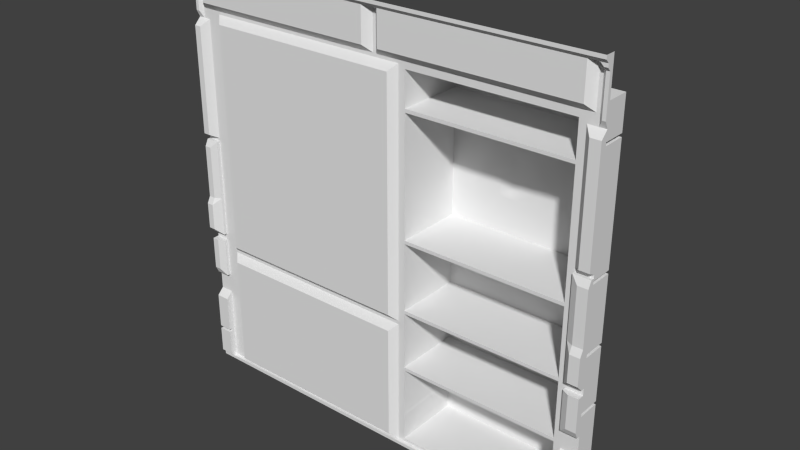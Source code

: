# Source: med2_6.blend  (saved by Blender 2.76.0; exported with 4.5.12 LTS)
import bpy
from mathutils import Matrix  # noqa: F401  (used for matrix-valued properties, if any)

bpy.ops.wm.read_factory_settings(use_empty=True)
scene = bpy.context.scene
scene.name = 'Scene'

# ---- collections
col_collection_7 = bpy.data.collections.new('Collection 7'); scene.collection.children.link(col_collection_7)

# ---- materials (node trees are filled in below, after node groups)
mat_med2_6 = bpy.data.materials.new('med2_6')
mat_med2_6.alpha_threshold = 0.0
mat_med2_6.use_transparent_shadow = False
mat_med2_6.roughness = 0.5
mat_med2_6.specular_intensity = 0.0
mat_med2_6.line_color = (0.0, 0.0, 0.0, 1.0)

# ---- material node trees

# ---- world
world_world = bpy.data.worlds.new('World'); scene.world = world_world
world_world.color = (0.05088, 0.05088, 0.05088)
world_world.use_sun_shadow = False
world_world.sun_shadow_jitter_overblur = 0.0
world_world.cycles.sampling_method = 'NONE'
world_world.cycles.sample_map_resolution = 256

# ---- meshes
me_med2_6_png = bpy.data.meshes.new('med2_6.png')
me_med2_6_png.from_pydata([(-1.28, 1.28, -1.28), (1.28, 1.28, -1.28), (1.28, 1.22, 1.28), (-1.28, 1.22, 1.28), (-1.28, 1.26, -1.24), (-1.28, 1.24, -1.06), (-1.28, 1.24, -1.04), (-1.28, 1.24, -0.82), (-1.28, 1.28, -0.78), (-1.2, 1.24, 1.24), (-1.28, 1.28, -0.66), (-1.28, 1.28, -0.42), (-1.28, 1.28, -0.38), (-1.28, 1.28, 0.22), (-1.28, 1.28, 0.24), (-1.28, 1.28, 0.94), (-1.28, 1.26, 0.98), (-1.28, 1.26, 1.2), (-1.28, 1.24, 1.24), (1.28, 1.26, -1.24), (1.28, 1.24, -1.06), (1.28, 1.24, -1.04), (1.28, 1.24, -0.82), (1.28, 1.28, -0.78), (-1.2, 1.28, 0.94), (1.28, 1.28, -0.66), (1.28, 1.28, -0.42), (1.28, 1.28, -0.38), (1.28, 1.28, 0.22), (1.28, 1.28, 0.24), (1.28, 1.28, 0.94), (1.28, 1.26, 0.98), (1.28, 1.26, 1.2), (1.28, 1.24, 1.24), (1.28, 1.26, -1.26), (-1.28, 1.26, -1.26), (1.28, 1.24, -1.22), (1.28, 1.24, 0.9), (-1.28, 1.24, 0.9), (1.28, 1.22, 1.26), (-1.28, 1.24, -1.22), (-1.28, 1.22, 1.26), (1.28, 1.24, 1.22), (-1.28, 1.24, 1.22), (1.28, 1.24, 0.26), (-1.28, 1.24, 0.26), (-1.28, 1.26, -0.38), (-1.28, 1.22, -0.34), (-1.28, 1.22, -0.18), (-1.28, 1.24, -0.14), (-1.28, 1.24, 0.18), (-1.28, 1.26, 0.22), (1.28, 1.26, -0.38), (1.28, 1.22, -0.34), (1.28, 1.22, -0.18), (1.28, 1.24, -0.14), (1.28, 1.24, 0.18), (1.28, 1.26, 0.22), (-1.28, 1.26, -0.66), (-1.28, 1.24, -0.62), (-1.2, 1.28, 0.24), (-1.2, 1.28, 0.22), (-1.2, 1.26, 0.22), (-1.28, 1.24, -0.42), (1.28, 1.26, -0.66), (1.28, 1.24, -0.62), (-1.2, 1.26, -0.14), (1.28, 1.24, -0.42), (-1.28, 1.26, -1.06), (-1.28, 1.26, -1.04), (1.28, 1.26, -1.06), (1.28, 1.26, -1.04), (-1.2, 1.26, -0.38), (-1.2, 1.28, -0.38), (-1.2, 1.28, -0.42), (-1.2, 1.26, -0.42), (-1.2, 1.26, -0.66), (-1.2, 1.28, -0.66), (-1.2, 1.28, -0.78), (-1.2, 1.24, -0.82), (-1.2, 1.24, -1.04), (-1.2, 1.26, -1.04), (-1.2, 1.26, -1.06), (-1.2, 1.24, -1.06), (-1.2, 1.24, -1.22), (-1.2, 1.26, -1.24), (1.18, 1.26, -0.14), (1.18, 1.26, 0.22), (1.18, 1.28, 0.22), (1.18, 1.28, 0.24), (1.18, 1.28, 0.94), (1.18, 1.24, 1.22), (1.18, 1.24, 1.24), (1.18, 1.26, -0.38), (1.18, 1.28, -0.38), (1.18, 1.28, -0.42), (1.18, 1.26, -0.42), (1.18, 1.28, -0.66), (1.18, 1.28, -0.78), (1.18, 1.24, -0.82), (1.18, 1.24, -1.04), (1.18, 1.26, -1.04), (1.18, 1.26, -1.06), (1.18, 1.24, -1.06), (1.18, 1.24, -1.22), (1.18, 1.26, -1.24), (1.18, 1.26, -1.26), (1.22, 1.22, -0.34), (1.22, 1.22, -0.18), (1.22, 1.24, -0.14), (1.22, 1.24, 0.18), (1.22, 1.24, 0.26), (1.22, 1.24, 0.9), (1.22, 1.28, 1.22), (1.22, 1.24, 1.24), (1.22, 1.24, -0.42), (1.22, 1.24, -0.62), (-1.24, 1.22, -0.34), (-1.24, 1.22, -0.18), (-1.24, 1.24, -0.14), (-1.24, 1.24, 0.18), (-1.24, 1.24, 0.26), (-1.24, 1.24, 0.9), (-1.24, 1.28, 0.94), (-1.24, 1.28, 0.98), (-1.24, 1.28, 1.22), (-1.24, 1.24, 1.24), (-1.24, 1.24, -0.42), (-1.24, 1.24, -0.62), (1.22, 1.28, 1.001), (-1.24, 1.28, 1.001), (-1.2, 1.24, 1.04), (1.18, 1.24, 1.04), (-1.26, 1.26, 0.98), (-1.26, 1.26, 1.2), (-1.26, 1.24, 1.22), (-0.01992, 1.28, 1.24), (3.129e-05, 1.24, -0.8), (-0.01992, 1.28, 1.001), (3.129e-05, 1.22, 1.28), (3.129e-05, 1.24, 0.18), (3.129e-05, 1.24, 0.94), (3.129e-05, 1.28, 0.98), (3.129e-05, 1.28, 1.24), (3.129e-05, 1.24, -0.42), (3.129e-05, 1.24, -0.66), (3.129e-05, 1.24, -0.78), (3.129e-05, 1.26, -1.24), (3.129e-05, 1.28, 1.001), (-0.05958, 1.24, 1.22), (-0.05958, 1.24, 1.24), (-0.05958, 1.24, 1.04), (1.14, 1.22, 1.28), (1.14, 1.28, 0.98), (1.14, 1.24, 1.2), (1.14, 1.24, 1.22), (1.14, 1.22, 1.26), (1.14, 1.28, -0.38), (0.1, 1.24, -0.8001), (1.14, 1.28, -1.22), (1.14, 1.26, -1.24), (1.14, 1.26, -1.26), (1.14, 1.28, 1.001), (0.1401, 1.28, -0.8002), (0.16, 1.28, -0.3401), (0.16, 1.28, -0.1803), (0.16, 1.28, 0.24), (0.16, 1.28, 0.26), (0.16, 1.28, 0.8989), (0.16, 1.28, 0.9399), (0.16, 1.28, -0.38), (0.16, 1.28, -0.7801), (0.16, 1.26, -1.24), (0.16, 1.24, 1.04), (0.16, 1.22, 1.28), (0.18, 1.22, 1.28), (0.18, 1.28, -0.3401), (0.18, 1.28, -0.1803), (0.18, 1.28, -0.1401), (0.18, 1.28, 0.1795), (0.1797, 1.28, 0.22), (0.18, 1.28, 0.24), (0.18, 1.28, 0.26), (0.18, 1.28, 0.899), (0.18, 1.28, 0.9399), (0.18, 1.28, 0.9799), (0.18, 1.24, 1.2), (0.18, 1.24, 1.22), (0.18, 1.22, 1.26), (0.18, 1.28, -0.38), (0.1807, 1.28, -0.4202), (0.18, 1.28, -0.6201), (0.18, 1.28, -0.66), (0.18, 1.28, -0.7801), (0.18, 1.28, -0.8204), (0.18, 1.28, -1.04), (0.1816, 1.28, -1.06), (0.18, 1.28, -1.22), (0.18, 1.26, -1.24), (0.18, 1.26, -1.26), (0.1, 1.24, -0.34), (0.1, 1.24, -0.14), (0.1, 1.24, 0.1797), (0.09988, 1.24, 0.22), (0.1, 1.24, 0.24), (0.1, 1.24, 0.26), (0.1, 1.24, 0.8993), (0.1, 1.24, 0.94), (0.1, 1.28, 0.98), (0.1, 1.24, 1.2), (0.1, 1.24, 1.22), (0.1, 1.22, 1.26), (0.1, 1.24, -0.38), (0.1005, 1.24, -0.4201), (0.1, 1.24, -0.62), (0.1, 1.24, -0.66), (0.1, 1.24, -0.78), (0.1, 1.24, -0.8202), (0.1, 1.24, -1.04), (0.1011, 1.24, -1.06), (0.1, 1.26, -1.24), (0.1, 1.26, -1.26), (0.1, 1.28, 1.001), (0.1, 1.22, 1.28), (0.1401, 1.22, 1.28), (0.1401, 1.28, -0.3401), (0.1401, 1.28, -0.1802), (0.1401, 1.28, -0.1401), (0.1401, 1.28, 0.1795), (0.1399, 1.28, 0.22), (0.1401, 1.28, 0.24), (0.1401, 1.28, 0.26), (0.1401, 1.28, 0.8991), (0.1401, 1.28, 0.9399), (0.1401, 1.28, 0.9799), (0.1401, 1.24, 1.2), (0.1401, 1.24, 1.22), (0.1401, 1.22, 1.26), (0.1401, 1.28, -0.38), (0.1407, 1.28, -0.4201), (0.1401, 1.28, -0.6201), (0.1401, 1.28, -0.66), (0.1401, 1.28, -0.7801), (0.1401, 1.28, -0.8203), (0.1401, 1.28, -1.04), (0.1415, 1.28, -1.06), (0.1401, 1.28, -1.22), (0.1401, 1.26, -1.24), (0.1401, 1.26, -1.26), (0.1401, 1.28, 1.001), (3.129e-05, 1.28, -0.46), (0.1798, 1.28, -0.4603), (0.1399, 1.28, -0.4603), (0.16, 1.28, -0.8002), (1.18, 1.26, -0.66), (0.7204, 1.22, 1.28), (0.9302, 1.68, 0.94), (0.9302, 1.68, 0.8998), (0.9302, 1.68, 0.26), (0.7204, 1.28, 0.98), (0.7204, 1.24, 1.2), (0.7204, 1.24, 1.22), (0.7204, 1.24, 1.24), (0.7204, 1.22, 1.26), (0.7204, 1.28, -1.22), (0.7204, 1.26, -1.24), (0.7204, 1.26, -1.26), (0.7204, 1.28, 1.001), (0.9303, 1.28, -0.4), (0.9302, 1.28, -0.76), (0.9302, 1.28, -0.7401), (0.9302, 1.28, -1.24), (0.9302, 1.28, 0.96), (0.4804, 1.28, 0.98), (0.4804, 1.24, 1.2), (0.4804, 1.24, 1.22), (0.4804, 1.22, 1.26), (0.4804, 1.28, -0.38), (0.9302, 1.28, 1.001), (0.9302, 1.26, -1.26), (0.9302, 1.26, -1.24), (0.9302, 1.28, -1.22), (0.9302, 1.28, -0.38), (0.4804, 1.28, -1.22), (0.4804, 1.26, -1.24), (0.4804, 1.26, -1.26), (0.4804, 1.28, 1.001), (0.9302, 1.22, 1.26), (0.9302, 1.24, 1.24), (0.4804, 1.22, 1.28), (0.03983, 1.28, 0.98), (0.03983, 1.24, 1.2), (0.03983, 1.24, 1.22), (0.03983, 1.24, 1.24), (0.03983, 1.22, 1.26), (0.03983, 1.24, -0.66), (0.03983, 1.24, -0.78), (0.03983, 1.24, -0.8201), (0.03983, 1.26, -1.24), (0.03983, 1.26, -1.26), (0.03983, 1.28, 1.001), (0.03983, 1.24, 1.04), (0.03983, 1.22, 1.28), (0.01993, 1.28, 0.98), (1.22, 1.28, 1.24), (0.01993, 1.22, 1.26), (0.01993, 1.24, -0.78), (0.01993, 1.24, -0.82), (0.01993, 1.26, -1.24), (0.01993, 1.26, -1.26), (0.01993, 1.28, 1.001), (-1.24, 1.28, 1.24), (0.01993, 1.22, 1.28), (3.129e-05, 1.24, 0.4599), (0.1, 1.24, 0.4597), (0.9302, 1.24, 1.22), (0.9302, 1.24, 1.2), (0.9302, 1.28, 0.98), (0.9302, 1.22, 1.28), (0.03983, 1.24, -0.8001), (0.01993, 1.24, -0.8), (-1.24, 1.28, 0.96), (1.14, 1.28, 0.96), (0.16, 1.28, 0.9599), (0.18, 1.28, 0.9599), (0.1401, 1.28, 0.9599), (0.7204, 1.28, 0.96), (0.4804, 1.28, 0.96), (1.24, 1.28, 0.94), (1.26, 1.26, 0.98), (1.24, 1.28, 0.98), (1.26, 1.26, 1.2), (1.24, 1.28, 1.2), (1.26, 1.24, 1.22), (1.24, 1.28, 1.22), (1.24, 1.24, 1.24), (1.24, 1.28, 0.96), (1.251, 1.27, 0.96), (-1.251, 1.27, 0.96), (1.18, 1.26, -1.24), (1.18, 1.28, -1.24), (1.14, 1.28, -1.24), (-1.2, 1.28, -1.24), (3.129e-05, 1.28, -1.24), (0.1401, 1.28, -1.24), (0.16, 1.28, -1.24), (0.18, 1.28, -1.24), (0.4804, 1.28, -1.24), (0.7204, 1.28, -1.24), (0.1401, 1.28, -0.7401), (0.1, 1.24, -0.7401), (0.4804, 1.28, -0.7401), (0.16, 1.28, -0.7401), (0.18, 1.28, -0.7401), (0.03983, 1.24, -0.7401), (3.129e-05, 1.24, -0.7401), (1.14, 1.28, -0.7401), (0.4804, 1.28, -0.7601), (0.18, 1.28, -0.7601), (1.14, 1.28, -0.76), (0.1803, 1.28, -0.4001), (0.4806, 1.28, -0.4001), (1.14, 1.28, -0.4), (1.14, 1.28, 0.02), (0.18, 1.28, 0.01971), (1.14, 1.28, 0.03989), (0.18, 1.28, 0.03957), (1.14, 1.28, 0.7603), (0.16, 1.28, 0.7595), (0.18, 1.28, 0.7595), (0.1401, 1.28, 0.7596), (1.14, 1.28, 0.7404), (0.18, 1.28, 0.7396), (1.14, 1.68, 0.96), (1.14, 1.68, 0.94), (1.14, 1.68, 0.01999), (1.14, 1.68, -0.38), (0.1816, 1.68, -1.06), (0.18, 1.68, -1.22), (0.18, 1.68, -1.04), (0.1803, 1.68, -0.4001), (0.1807, 1.68, -0.4202), (0.18, 1.68, -0.3401), (0.18, 1.68, -0.1803), (0.18, 1.68, -0.1401), (0.18, 1.68, 0.1795), (0.1797, 1.68, 0.22), (0.4804, 1.68, 0.24), (0.18, 1.68, 0.24), (0.4804, 1.68, 0.26), (0.18, 1.68, 0.26), (0.4804, 1.68, 0.8993), (0.18, 1.68, 0.899), (0.4804, 1.68, 0.9399), (0.18, 1.68, 0.9399), (0.18, 1.68, -0.38), (0.18, 1.68, -0.6201), (0.18, 1.68, -0.66), (0.18, 1.68, -0.7801), (0.18, 1.68, -0.8204), (0.18, 1.68, 0.01969), (0.18, 1.68, 0.9599), (1.14, 1.68, -0.4), (0.1798, 1.68, -0.4603), (0.7204, 1.68, 0.24), (0.7204, 1.68, 0.26), (0.7204, 1.68, 0.8995), (0.7204, 1.68, 0.94), (1.14, 1.68, -1.22), (0.7204, 1.68, 0.4598), (0.7204, 1.68, 0.96), (0.4804, 1.68, 0.9599), (0.18, 1.68, -0.7601), (1.14, 1.68, 0.7404), (0.18, 1.68, 0.7396), (1.14, 1.68, -0.76), (0.18, 1.68, -0.7401), (1.14, 1.68, -0.7401), (1.14, 1.68, 0.03988), (0.18, 1.68, 0.03956), (1.14, 1.68, 0.7603), (0.18, 1.68, 0.7595), (0.9302, 1.68, 0.96), (0.16, 1.28, -0.2983), (0.1401, 1.28, -0.2983), (-1.08, 1.24, 0.94), (-1.08, 1.24, -0.42), (-1.12, 1.28, 0.98), (-1.12, 1.28, -0.46), (-1.12, 1.28, -1.24), (3.129e-05, 1.24, -0.52), (0.09997, 1.24, -0.5201), (-1.08, 1.24, -0.52), (3.129e-05, 1.28, -0.4801), (0.14, 1.28, -0.4803), (-1.12, 1.28, -0.4801), (0.1002, 1.24, -1.2), (-1.08, 1.24, -1.2), (1.28, 1.28, 1.28), (-1.28, 1.28, 1.28), (0.6004, 1.28, 0.98), (0.6004, 1.28, -1.22), (0.6004, 1.26, -1.24), (0.6004, 1.26, -1.26), (0.6004, 1.28, 1.001), (0.6004, 1.28, 0.96), (0.6004, 1.28, -1.24), (0.6004, 1.68, 0.24), (0.6004, 1.68, 0.26), (0.6004, 1.68, 0.8994), (0.6004, 1.68, 0.9399), (0.6004, 1.687, 0.4597), (0.6004, 1.68, 0.9599), (0.4804, 1.68, 0.3768), (0.6004, 1.7, 0.3768), (0.5404, 1.68, 0.24), (0.5404, 1.689, 0.26), (0.5404, 1.68, 0.4597), (0.5404, 1.68, 0.3768), (0.7204, 1.68, 0.5397), (0.5404, 1.68, 0.5396), (0.7204, 1.68, 0.298), (0.6004, 1.689, 0.2979), (0.5404, 1.7, 0.2979)], [(149, 150)], [(333, 331, 32, 42), (329, 31, 32, 331), (127, 75, 74, 11, 63), (108, 54, 55, 109), (100, 21, 22, 99), (93, 52, 53, 107), (1, 34, 106, 161, 279, 266, 443, 285, 199, 248, 221, 299, 309, 35, 0), (389, 463, 453), (76, 128, 59, 58), (118, 117, 72, 66), (16, 15, 123, 338, 133), (120, 119, 66, 62), (418, 419, 366, 365), (37, 112, 111, 44), (414, 413, 371, 372), (40, 84, 83, 5), (86, 93, 107, 108), (106, 34, 19, 105), (196, 195, 194, 243, 244, 245), (86, 108, 109), (340, 339, 105, 104, 103, 102, 101, 100, 99, 98), (131, 151, 149, 150, 9), (62, 66, 72, 73, 61), (126, 135, 125), (338, 123, 321), (154, 316, 260, 274, 186, 235, 209, 291, 301, 173, 132, 91, 155), (13, 51, 62, 61), (47, 117, 118, 48), (150, 149, 151, 138, 136), (113, 304, 92, 91, 132, 129), (69, 68, 82, 81), (134, 133, 124, 130, 125), (115, 67, 26, 95, 96), (128, 127, 63, 59), (87, 57, 28, 88), (43, 17, 134, 135), (296, 319, 158, 216), (322, 373, 374, 420, 367), (416, 353, 351, 270, 356, 417), (68, 5, 83, 82), (318, 287, 156, 152), (315, 316, 154, 155), (278, 317, 153, 162), (414, 372, 182, 181, 388, 390), (180, 386, 388, 181), (146, 137, 320, 306), (179, 385, 386, 180), (30, 31, 329, 337, 328), (383, 384, 400, 364, 178, 177, 176, 189, 395, 382), (51, 50, 120, 62), (281, 271, 341, 159), (280, 279, 161, 160), (16, 133, 134, 17), (201, 202, 140, 313, 314, 206, 207, 141, 425, 426, 144, 213, 212, 200), (349, 242, 171, 352), (370, 231, 167, 368), (245, 246, 197, 196), (225, 238, 170, 164), (424, 225, 164, 423), (420, 374, 256, 257, 406, 449, 391, 392, 421), (231, 230, 166, 167), (233, 232, 168, 169), (325, 233, 169, 323), (389, 390, 388), (345, 346, 197, 246, 344), (455, 387, 388, 386, 385, 419, 418, 413, 414, 390, 389, 453, 458, 457, 460, 459, 409, 461, 448, 405, 258, 404, 447), (429, 435, 433, 434, 240, 241, 192, 191, 251, 190, 239, 252, 250, 428, 427, 142, 303, 310, 148, 143, 136, 138, 130, 124, 321, 123, 24, 60, 14, 13, 61, 73, 12, 11, 74, 77, 10, 8, 78, 342), (164, 170, 189, 176), (167, 166, 181, 182), (169, 168, 183, 184), (115, 96, 254, 116), (302, 294, 211, 223), (286, 249, 234, 185, 273), (292, 291, 209, 210), (300, 290, 208, 222), (283, 347, 446, 441), (319, 297, 217, 158), (298, 299, 221, 220), (93, 86, 87, 88, 94), (223, 211, 237, 224), (210, 209, 235, 236), (222, 208, 234, 249), (110, 56, 57, 87), (220, 221, 248, 247), (87, 86, 109, 110), (425, 427, 428, 426), (277, 361, 268, 282), (104, 36, 20, 103), (102, 70, 71, 101), (53, 54, 108, 107), (160, 161, 106, 339), (400, 375, 363, 364), (242, 163, 253, 171), (56, 55, 54, 53, 52, 27, 28, 57), (242, 349, 241, 240, 434, 431, 214, 215, 350, 216, 158, 217, 218, 219, 436, 344, 246, 245, 244, 243, 163), (442, 443, 266, 265), (441, 446, 348, 264), (412, 415, 359, 269, 357, 358), (122, 121, 60, 24), (444, 440, 259, 267), (275, 274, 260, 261), (289, 276, 263, 255), (175, 188, 276, 289), (187, 186, 274, 275), (332, 330, 329, 331), (454, 461, 409), (306, 320, 319, 296), (103, 20, 70, 102), (460, 451, 459), (375, 376, 157, 363), (197, 346, 347, 283), (198, 199, 285, 284), (90, 89, 111, 112), (72, 117, 47, 46), (6, 80, 79, 7), (135, 126, 18, 43), (126, 311, 9), (308, 309, 299, 298), (320, 307, 297, 319), (146, 306, 296, 354, 355), (310, 303, 290, 300), (113, 114, 304), (312, 305, 294, 302), (293, 143, 292), (288, 262, 293, 292, 210, 236, 187, 275, 261, 315, 155, 91, 92), (291, 292, 143, 148, 301), (188, 175, 174, 224, 237), (199, 198, 172, 247, 248), (186, 187, 236, 235), (125, 311, 126), (369, 421, 392, 394, 401, 324, 184, 183), (119, 118, 66), (8, 7, 79, 78), (40, 4, 85, 84), (185, 324, 327, 273), (440, 445, 326, 259), (317, 272, 322, 153), (133, 338, 321, 124), (6, 69, 81, 80), (85, 147, 343, 429, 342), (0, 35, 4, 40, 5, 68, 69, 6, 7, 8), (333, 332, 331), (114, 113, 334, 335), (330, 336, 337, 329), (336, 328, 337), (105, 19, 36, 104), (135, 134, 125), (334, 333, 335), (334, 332, 333), (75, 76, 77, 74), (418, 365, 371, 413), (12, 73, 72, 46), (39, 33, 42, 32, 31, 30, 438, 2), (67, 115, 116, 65), (298, 220, 247, 172, 345, 344, 343, 147, 308), (94, 27, 52, 93), (90, 328, 336, 330, 332, 334, 113, 129, 162, 153, 322, 367, 369, 183, 168, 232, 370, 368, 167, 182, 372, 371, 365, 366, 179, 180, 181, 166, 230, 229, 228, 227, 178, 364, 363, 157, 282, 268, 362, 356, 270, 269, 359, 159, 341, 340, 98, 23, 25, 97, 95, 26, 27, 94, 88, 28, 29, 89), (89, 29, 44, 111), (295, 354, 350, 215), (165, 177, 178, 227, 226), (286, 273, 440, 444), (335, 33, 39, 156, 287, 288, 92, 114), (49, 48, 118, 119), (50, 49, 119, 120), (78, 79, 80, 81, 82, 83, 84, 85, 342), (378, 408, 415, 412, 398, 399, 379, 377), (395, 189, 277, 282, 157, 376), (55, 56, 110, 109), (422, 256, 374, 373), (293, 262, 263, 276, 188, 237, 211, 294), (4, 35, 309, 308, 147, 85), (323, 169, 184, 324, 185, 234, 325), (265, 280, 160, 339, 340, 341, 271, 348, 446, 347, 346, 345, 172, 198, 284, 442), (393, 391, 449, 450), (194, 193, 171, 253, 163, 243), (41, 305, 312, 139, 3), (354, 296, 216, 350), (448, 447, 404, 405), (450, 449, 406, 407), (452, 450, 407, 410), (401, 394, 393, 411), (394, 392, 391, 393), (152, 156, 39, 2), (388, 387, 389), (25, 64, 254, 97), (214, 431, 430, 145, 295, 215), (351, 357, 269, 270), (451, 409, 459), (411, 393, 450, 452), (403, 381, 380, 360, 190, 251, 191, 192, 353, 416, 397, 396), (190, 360, 361, 277, 189, 170, 238, 239), (402, 380, 381, 403, 396, 397, 416, 417), (150, 293, 294, 305, 41, 18, 126, 9), (402, 362, 268, 361, 360, 380), (15, 16, 17, 43, 18, 41, 3, 439), (407, 406, 257, 256), (410, 407, 256, 422), (150, 136, 143, 293), (259, 326, 272, 317), (420, 421, 369, 367), (15, 38, 122, 24, 123), (378, 197, 283, 441, 264, 281, 159, 408), (265, 266, 279, 280), (264, 348, 271, 281), (267, 259, 317, 278), (261, 260, 316, 315), (263, 262, 288, 287), (255, 263, 287, 318), (226, 424, 423, 165), (432, 435, 429, 437), (434, 433, 435, 432, 430, 431), (366, 419, 385, 179), (71, 70, 20, 36, 19, 34, 1, 23, 22, 21), (45, 14, 60, 121), (233, 325, 234, 207, 206, 314, 205, 204, 203, 202, 201, 200, 212, 213, 252, 239, 238, 225, 424, 226, 227, 228, 229, 230, 231, 370, 232), (23, 98, 99, 22), (127, 128, 76, 75), (101, 71, 21, 100), (402, 417, 356, 362), (335, 333, 42, 33), (437, 429, 343, 344, 436), (213, 144, 426, 428, 250, 252), (92, 304, 114), (141, 207, 234, 208, 290, 303, 142, 427, 425), (131, 130, 138, 151), (132, 173, 301, 148, 310, 300, 222, 249, 286, 444, 267, 278, 162, 129), (311, 125, 130, 131, 9), (10, 58, 59, 63, 11), (411, 452, 410, 422, 373, 322, 272, 326, 445, 327, 324, 401), (37, 44, 29, 30), (67, 65, 64, 25, 26), (254, 96, 95, 97), (38, 15, 14, 45), (12, 46, 47, 48, 49, 50, 51, 13), (112, 37, 30, 328, 90), (313, 140, 202, 203, 204, 205, 314), (460, 457, 451), (273, 327, 445, 440), (258, 405, 404), (456, 448, 462), (455, 447, 448), (58, 10, 77, 76), (382, 395, 376, 375, 400, 384, 383), (165, 423, 164, 176, 177), (241, 349, 352, 171, 193, 358, 357, 351, 353, 192), (437, 436, 219, 218, 217, 297, 307, 320, 137, 146, 355, 354, 295, 145, 430, 432), (38, 45, 121, 122), (284, 285, 443, 442), (399, 398, 412, 358, 193, 194, 195, 196, 197, 378, 377, 379), (457, 458, 454), (415, 408, 159, 359), (387, 455, 456), (389, 456, 463), (254, 64, 65, 116), (463, 462, 454), (454, 462, 461), (458, 463, 454), (451, 457, 454), (451, 454, 409), (463, 456, 462), (389, 387, 456), (458, 453, 463), (456, 455, 448), (462, 448, 461)])
me_med2_6_png.polygons.foreach_set('use_smooth', [0, 0, 0, 0, 0, 0, 0, 1, 0, 0, 0, 0, 0, 0, 0, 0, 0, 0, 0, 0, 0, 0, 0, 0, 0, 0, 0, 0, 0, 0, 0, 0, 0, 0, 0, 0, 0, 0, 0, 0, 0, 0, 0, 0, 0, 0, 0, 0, 0, 0, 0, 0, 0, 0, 0, 0, 0, 0, 0, 0, 0, 0, 0, 0, 0, 0, 0, 0, 0, 0, 0, 0, 0, 0, 0, 0, 0, 0, 0, 0, 0, 0, 0, 0, 0, 0, 0, 0, 0, 0, 0, 0, 0, 0, 0, 0, 0, 0, 0, 0, 0, 0, 0, 0, 0, 1, 0, 0, 1, 0, 0, 0, 0, 0, 0, 0, 0, 0, 0, 0, 0, 0, 0, 0, 0, 0, 0, 0, 0, 0, 0, 0, 0, 0, 0, 0, 0, 0, 0, 0, 0, 0, 0, 0, 0, 0, 0, 0, 0, 0, 0, 0, 0, 0, 0, 0, 0, 0, 0, 0, 0, 0, 0, 0, 0, 0, 0, 0, 0, 0, 0, 0, 0, 0, 0, 0, 0, 0, 0, 0, 0, 0, 0, 0, 0, 0, 0, 1, 0, 0, 0, 0, 0, 0, 0, 0, 0, 0, 0, 0, 0, 0, 0, 0, 0, 0, 0, 0, 0, 0, 0, 0, 0, 0, 0, 0, 0, 0, 0, 0, 0, 0, 0, 0, 0, 0, 0, 0, 0, 0, 0, 0, 0, 0, 0, 0, 1, 0, 0, 1, 1, 0, 0, 0, 0, 0, 0, 0, 0, 1, 0, 1, 1, 0, 1, 1, 1, 1, 1, 1, 1, 1, 1, 1])
_uv = me_med2_6_png.uv_layers.new(name='UVMap')
_uv.uv.foreach_set('vector', [0.9921, 0.9765, 0.9921, 0.9687, 1.0, 0.9687, 1.0, 0.9765, 0.9921, 0.8828, 1.0, 0.8828, 1.0, 0.9687, 0.9921, 0.9687, 0.01564, 0.336, 0.03121, 0.336, 0.03121, 0.336, 6.676e-05, 0.336, 6.676e-05, 0.336, 0.9764, 0.4297, 1.0, 0.4297, 1.0, 0.4453, 0.9764, 0.4453, 0.9609, 0.09379, 1.0, 0.09379, 1.0, 0.1797, 0.9609, 0.1797, 0.9609, 0.3516, 1.0, 0.3516, 1.0, 0.3672, 0.9764, 0.3672, 1.0, 5.502e-05, 1.0, 0.007867, 0.9609, 0.007867, 0.9453, 0.007867, 0.8633, 0.007864, 0.7814, 0.007861, 0.7345, 0.00786, 0.6876, 0.007858, 0.5703, 0.007854, 0.5547, 0.007855, 0.5391, 0.007859, 0.5156, 0.007864, 0.5078, 0.007866, 6.676e-05, 0.007867, 6.676e-05, 5.502e-05, 0.657, 0.5786, 0.6919, 0.5971, 0.657, 0.6355, 0.03121, 0.2422, 0.01564, 0.2578, 6.676e-05, 0.2578, 6.676e-05, 0.2422, 0.01564, 0.4297, 0.01564, 0.3672, 0.03121, 0.3516, 0.03121, 0.4453, 6.676e-05, 0.8828, 6.676e-05, 0.8671, 0.01564, 0.8671, 0.01128, 0.875, 0.007851, 0.8828, 0.01564, 0.5703, 0.01564, 0.4453, 0.03121, 0.4453, 0.03121, 0.5859, 0.8598, 0.5147, 0.6514, 0.5147, 0.6514, 0.5108, 0.8598, 0.5108, 1.0, 0.8515, 0.9764, 0.8515, 0.9764, 0.6015, 1.0, 0.6015, 0.6812, 0.3814, 0.8548, 0.3814, 0.8548, 0.3781, 0.6812, 0.3781, 6.676e-05, 0.02349, 0.03121, 0.02349, 0.03121, 0.08598, 6.676e-05, 0.08598, 0.9609, 0.4453, 0.9609, 0.3516, 0.9764, 0.3672, 0.9764, 0.4297, 0.9609, 0.007867, 1.0, 0.007867, 1.0, 0.01568, 0.9609, 0.01568, 0.5709, 0.08598, 0.5703, 0.09379, 0.5703, 0.1796, 0.5547, 0.1796, 0.5547, 0.09378, 0.5553, 0.08598, 0.9609, 0.4453, 0.9764, 0.4297, 0.9764, 0.4453, 0.9609, 0.01568, 0.9609, 0.01568, 0.9609, 0.01568, 0.9609, 0.02349, 0.9609, 0.08598, 0.9609, 0.08598, 0.9609, 0.09379, 0.9609, 0.09379, 0.9609, 0.1797, 0.9609, 0.1953, 0.03121, 0.9063, 0.4767, 0.9063, 0.4767, 0.9765, 0.4767, 0.9843, 0.03121, 0.9843, 0.03121, 0.5859, 0.03121, 0.4453, 0.03121, 0.3516, 0.03121, 0.3516, 0.03121, 0.5859, 0.01564, 0.9843, 0.007851, 0.9765, 0.01564, 0.9765, 0.01128, 0.875, 0.01564, 0.8671, 0.01564, 0.875, 0.9453, 0.9687, 0.8633, 0.9687, 0.7814, 0.9687, 0.6876, 0.9686, 0.5703, 0.9686, 0.5547, 0.9686, 0.5391, 0.9686, 0.5156, 0.9687, 0.5156, 0.9063, 0.5625, 0.9062, 0.9609, 0.9063, 0.9609, 0.9765, 0.9453, 0.9765, 6.676e-05, 0.5859, 6.676e-05, 0.5859, 0.03121, 0.5859, 0.03121, 0.5859, 6.676e-05, 0.3672, 0.01564, 0.3672, 0.01564, 0.4297, 6.676e-05, 0.4297, 0.4767, 0.9843, 0.4767, 0.9765, 0.4767, 0.9063, 0.4922, 0.8908, 0.4922, 0.9843, 0.8658, 0.9068, 0.9525, 0.942, 0.9369, 0.942, 0.8658, 0.9224, 0.826, 0.9224, 0.8173, 0.9068, 6.676e-05, 0.09379, 6.676e-05, 0.08598, 0.03121, 0.08598, 0.03121, 0.09379, 0.007851, 0.9687, 0.007851, 0.8828, 0.01564, 0.8828, 0.01564, 0.8908, 0.01564, 0.9765, 0.9764, 0.336, 1.0, 0.336, 1.0, 0.336, 0.9609, 0.336, 0.9609, 0.336, 0.01564, 0.2578, 0.01564, 0.336, 6.676e-05, 0.336, 6.676e-05, 0.2578, 0.9609, 0.5859, 1.0, 0.5859, 1.0, 0.5859, 0.9609, 0.5859, 6.676e-05, 0.9765, 6.676e-05, 0.9687, 0.007851, 0.9687, 0.007851, 0.9765, 0.5156, 0.1953, 0.5156, 0.1875, 0.5391, 0.1875, 0.5391, 0.1953, 0.904, 0.4893, 0.904, 0.4893, 0.904, 0.4885, 0.904, 0.4808, 0.904, 0.4808, 0.6514, 0.5147, 0.6514, 0.5108, 0.7167, 0.5108, 0.8143, 0.5108, 0.8598, 0.5108, 0.8598, 0.5147, 6.676e-05, 0.08598, 6.676e-05, 0.08598, 0.03121, 0.08598, 0.03121, 0.08598, 0.8633, 0.9999, 0.8633, 0.9921, 0.9453, 0.9921, 0.9453, 0.9999, 0.8633, 0.9765, 0.8633, 0.9687, 0.9453, 0.9687, 0.9453, 0.9765, 0.8633, 0.8908, 0.8633, 0.8828, 0.9453, 0.8828, 0.9453, 0.8908, 0.558, 0.4831, 0.558, 0.4831, 0.558, 0.4661, 0.558, 0.4653, 0.558, 0.4653, 0.558, 0.4661, 0.558, 0.4646, 0.558, 0.4646, 0.558, 0.4653, 0.558, 0.4653, 0.5, 0.1953, 0.5, 0.1875, 0.5078, 0.1875, 0.5078, 0.1953, 0.558, 0.4632, 0.558, 0.4632, 0.558, 0.4646, 0.558, 0.4646, 1.0, 0.8671, 1.0, 0.8828, 0.9921, 0.8828, 0.9886, 0.875, 0.9842, 0.8671, 0.558, 0.4504, 0.558, 0.4518, 0.558, 0.4575, 0.558, 0.4575, 0.558, 0.4518, 0.558, 0.4504, 0.558, 0.4447, 0.558, 0.4433, 0.558, 0.4433, 0.558, 0.4447, 6.676e-05, 0.5859, 6.676e-05, 0.5703, 0.01564, 0.5703, 0.03121, 0.5859, 0.7334, 0.3518, 0.7334, 0.3501, 0.7521, 0.3501, 0.7521, 0.3518, 0.8633, 0.01568, 0.8633, 0.007864, 0.9453, 0.007867, 0.9453, 0.01568, 6.676e-05, 0.8828, 0.007851, 0.8828, 0.007851, 0.9687, 6.676e-05, 0.9687, 0.5391, 0.4453, 0.5391, 0.5702, 0.5, 0.5703, 0.5, 0.6796, 0.5391, 0.6796, 0.5391, 0.8513, 0.5391, 0.8671, 0.5, 0.8671, 0.07817, 0.8671, 0.07817, 0.336, 0.5, 0.336, 0.5395, 0.336, 0.5391, 0.3516, 0.5391, 0.3672, 0.5547, 0.2109, 0.5547, 0.1953, 0.5625, 0.1953, 0.5625, 0.2109, 0.5547, 0.7967, 0.5547, 0.6015, 0.5625, 0.6015, 0.5625, 0.7966, 0.5547, 0.08589, 0.5547, 0.02348, 0.5703, 0.02348, 0.5702, 0.08588, 0.5547, 0.3672, 0.5547, 0.3516, 0.5625, 0.3516, 0.5625, 0.3672, 0.5547, 0.3835, 0.5547, 0.3672, 0.5625, 0.3672, 0.5625, 0.3835, 0.8661, 0.8223, 0.8661, 0.8604, 0.8216, 0.8604, 0.8633, 0.8514, 0.7814, 0.8513, 0.7345, 0.8513, 0.6876, 0.8512, 0.5708, 0.8511, 0.5708, 0.7966, 0.5547, 0.6015, 0.5547, 0.5937, 0.5625, 0.5937, 0.5625, 0.6015, 0.5547, 0.8671, 0.5547, 0.8512, 0.5625, 0.8511, 0.5625, 0.8671, 0.5547, 0.8749, 0.5547, 0.8671, 0.5625, 0.8671, 0.5625, 0.8749, 0.657, 0.5786, 0.572, 0.6047, 0.572, 0.5991, 0.5625, 0.01567, 0.5703, 0.01567, 0.5703, 0.02348, 0.5547, 0.02348, 0.5547, 0.01567, 0.6919, 0.5689, 0.657, 0.5689, 0.572, 0.5991, 0.5719, 0.5934, 0.572, 0.5819, 0.572, 0.5421, 0.8982, 0.5422, 0.8982, 0.7412, 0.572, 0.741, 0.572, 0.6047, 0.657, 0.5786, 0.657, 0.6355, 0.6919, 0.6355, 0.6919, 0.6758, 0.6919, 0.7147, 0.7967, 0.7147, 0.7967, 0.6758, 0.7967, 0.5971, 0.7269, 0.5786, 0.7967, 0.5786, 0.8269, 0.6048, 0.7967, 0.5689, 0.7269, 0.5689, 0.06254, 0.01568, 0.06254, 0.3125, 0.5, 0.3125, 0.5547, 0.3124, 0.5547, 0.2578, 0.5547, 0.2422, 0.5703, 0.2422, 0.5703, 0.2578, 0.5702, 0.3202, 0.5702, 0.3358, 0.5547, 0.3358, 0.5547, 0.3202, 0.5, 0.3203, 0.06254, 0.3203, 0.06254, 0.8828, 0.5, 0.8828, 0.5078, 0.8828, 0.5078, 0.8908, 0.5, 0.8908, 0.5, 0.9843, 0.4922, 0.9843, 0.4922, 0.8908, 0.01564, 0.8908, 0.01564, 0.8828, 0.01564, 0.875, 0.01564, 0.8671, 0.03121, 0.8671, 0.03121, 0.5937, 6.676e-05, 0.5937, 6.676e-05, 0.5859, 0.03121, 0.5859, 0.03121, 0.3516, 6.676e-05, 0.3516, 6.676e-05, 0.336, 0.03121, 0.336, 0.03121, 0.2422, 6.676e-05, 0.2422, 6.676e-05, 0.1953, 0.03121, 0.1953, 0.03121, 0.01568, 0.5625, 0.3672, 0.5625, 0.3516, 0.5703, 0.3516, 0.5703, 0.3672, 0.5625, 0.6015, 0.5625, 0.5937, 0.5703, 0.5937, 0.5703, 0.6015, 0.5625, 0.8671, 0.5625, 0.8511, 0.5703, 0.8511, 0.5703, 0.8671, 0.9764, 0.336, 0.9609, 0.336, 0.9609, 0.2422, 0.9764, 0.2578, 0.5156, 0.9999, 0.5156, 0.9921, 0.5391, 0.9921, 0.5391, 0.9999, 0.6876, 0.8908, 0.5547, 0.8908, 0.5547, 0.8827, 0.5703, 0.8827, 0.6876, 0.8828, 0.5156, 0.9765, 0.5156, 0.9687, 0.5391, 0.9686, 0.5391, 0.9765, 0.5156, 0.8908, 0.5156, 0.8828, 0.5391, 0.8828, 0.5391, 0.8908, 0.6935, 0.3518, 0.6935, 0.3501, 0.7041, 0.3501, 0.7041, 0.3518, 0.5156, 0.1875, 0.5156, 0.1797, 0.5391, 0.1796, 0.5391, 0.1875, 0.5156, 0.01568, 0.5156, 0.007864, 0.5391, 0.007859, 0.5391, 0.01567, 0.9609, 0.3516, 0.9609, 0.4453, 0.9609, 0.5859, 0.9609, 0.5859, 0.9609, 0.3516, 0.5391, 0.9999, 0.5391, 0.9921, 0.5547, 0.9921, 0.5547, 0.9999, 0.5391, 0.9765, 0.5391, 0.9686, 0.5547, 0.9686, 0.5547, 0.9765, 0.5391, 0.8908, 0.5391, 0.8828, 0.5547, 0.8827, 0.5547, 0.8908, 0.9764, 0.5703, 1.0, 0.5703, 1.0, 0.5859, 0.9609, 0.5859, 0.5391, 0.01567, 0.5391, 0.007859, 0.5547, 0.007855, 0.5547, 0.01567, 0.9609, 0.5859, 0.9609, 0.4453, 0.9764, 0.4453, 0.9764, 0.5703, 0.07817, 0.8671, 0.06254, 0.8828, 0.06254, 0.3203, 0.07817, 0.336, 0.6935, 0.3519, 0.6935, 0.3502, 0.7334, 0.3502, 0.7334, 0.3519, 0.9609, 0.02349, 1.0, 0.02349, 1.0, 0.08598, 0.9609, 0.08598, 0.9609, 0.08598, 1.0, 0.08598, 1.0, 0.09379, 0.9609, 0.09379, 1.0, 0.3672, 1.0, 0.4297, 0.9764, 0.4297, 0.9764, 0.3672, 0.9453, 0.01568, 0.9453, 0.007867, 0.9609, 0.007867, 0.9609, 0.01568, 0.6812, 0.3814, 0.8548, 0.3814, 0.8548, 0.3781, 0.6812, 0.3781, 0.5547, 0.1953, 0.5547, 0.1875, 0.5625, 0.1875, 0.5625, 0.1953, 0.999, 0.5703, 0.999, 0.4453, 0.9986, 0.4297, 0.9986, 0.3672, 0.9993, 0.3516, 0.9997, 0.3516, 0.9997, 0.5859, 0.9993, 0.5859, 0.5547, 0.1953, 0.5547, 0.2109, 0.5547, 0.2421, 0.5547, 0.2578, 0.5547, 0.3124, 0.5391, 0.2968, 0.5391, 0.2578, 0.5391, 0.2422, 0.5391, 0.2109, 0.5391, 0.1953, 0.5391, 0.1875, 0.5391, 0.1796, 0.5391, 0.09379, 0.5395, 0.08598, 0.5391, 0.03132, 0.5547, 0.01567, 0.5547, 0.02348, 0.5547, 0.08589, 0.5547, 0.09378, 0.5547, 0.1796, 0.5547, 0.1875, 0.7345, 0.01567, 0.7345, 0.00786, 0.7814, 0.007861, 0.7814, 0.01567, 0.7041, 0.3518, 0.7041, 0.3501, 0.7148, 0.3501, 0.7148, 0.3518, 0.6812, 0.3814, 0.8548, 0.3814, 0.8548, 0.3781, 0.8169, 0.3781, 0.7355, 0.3781, 0.6812, 0.3781, 0.01564, 0.8515, 0.01564, 0.6015, 0.03121, 0.5937, 0.03121, 0.8671, 0.7345, 0.8908, 0.7345, 0.8828, 0.7814, 0.8828, 0.7814, 0.8908, 0.6876, 0.9765, 0.6876, 0.9686, 0.7814, 0.9687, 0.7814, 0.9765, 0.6876, 0.9999, 0.6876, 0.9921, 0.7814, 0.9921, 0.7814, 0.9999, 0.5703, 0.9999, 0.5703, 0.9921, 0.6876, 0.9921, 0.6876, 0.9999, 0.5703, 0.9765, 0.5703, 0.9686, 0.6876, 0.9686, 0.6876, 0.9765, 0.9842, 0.9687, 0.9842, 0.8828, 0.9921, 0.8828, 0.9921, 0.9687, 0.7269, 0.6355, 0.7967, 0.5971, 0.7967, 0.6758, 0.5078, 0.1953, 0.5078, 0.1875, 0.5156, 0.1875, 0.5156, 0.1953, 0.9609, 0.08598, 1.0, 0.08598, 1.0, 0.08598, 0.9609, 0.08598, 0.6919, 0.7147, 0.7269, 0.6758, 0.7967, 0.7147, 0.904, 0.4493, 0.904, 0.4322, 0.904, 0.4322, 0.904, 0.4493, 0.6668, 0.3518, 0.6668, 0.3501, 0.6935, 0.3501, 0.6935, 0.3518, 0.5703, 0.01567, 0.5703, 0.007854, 0.6876, 0.007858, 0.6876, 0.01567, 0.9609, 0.8671, 0.9609, 0.5937, 0.9764, 0.6015, 0.9764, 0.8515, 0.03121, 0.3516, 0.01564, 0.3672, 6.676e-05, 0.3672, 6.676e-05, 0.3516, 6.676e-05, 0.09379, 0.03121, 0.09379, 0.03121, 0.1797, 6.676e-05, 0.1797, 0.009833, 0.9937, 0.01465, 0.9986, 6.676e-05, 0.9843, 6.676e-05, 0.9765, 0.08468, 0.8978, 0.08468, 0.8978, 0.1002, 0.8978, 0.5078, 0.01568, 0.5078, 0.007866, 0.5156, 0.007864, 0.5156, 0.01568, 0.5078, 0.1875, 0.5078, 0.1797, 0.5156, 0.1797, 0.5156, 0.1875, 0.5, 0.1953, 0.5078, 0.1953, 0.5156, 0.1953, 0.5156, 0.2109, 0.5, 0.2109, 0.5078, 0.8908, 0.5078, 0.8828, 0.5156, 0.8828, 0.5156, 0.8908, 0.9496, 0.901, 0.9496, 0.9053, 0.9496, 0.9053, 0.5078, 0.9999, 0.5078, 0.9921, 0.5156, 0.9921, 0.5156, 0.9999, 0.5156, 0.9843, 0.5, 0.9843, 0.5156, 0.9765, 0.8633, 0.9843, 0.7814, 0.9843, 0.5156, 0.9843, 0.5156, 0.9765, 0.5391, 0.9765, 0.5547, 0.9765, 0.5703, 0.9765, 0.6876, 0.9765, 0.7814, 0.9765, 0.8633, 0.9765, 0.9453, 0.9765, 0.9609, 0.9765, 0.9609, 0.9843, 0.5156, 0.9687, 0.5156, 0.9765, 0.5, 0.9843, 0.5, 0.8908, 0.5156, 0.9063, 0.5703, 0.9921, 0.5703, 0.9999, 0.5625, 0.9999, 0.5547, 0.9999, 0.5547, 0.9921, 0.5703, 0.007854, 0.5703, 0.01567, 0.5625, 0.01567, 0.5547, 0.01567, 0.5547, 0.007855, 0.5703, 0.9686, 0.5703, 0.9765, 0.5547, 0.9765, 0.5547, 0.9686, 0.01564, 0.9765, 0.01564, 0.9843, 0.01564, 0.9843, 0.558, 0.4838, 0.558, 0.4838, 0.558, 0.4887, 0.558, 0.4902, 0.558, 0.4909, 0.558, 0.4909, 0.558, 0.4902, 0.558, 0.4887, 0.01564, 0.4453, 0.01564, 0.4297, 0.03121, 0.4453, 6.676e-05, 0.1953, 6.676e-05, 0.1797, 0.03121, 0.1797, 0.03121, 0.1953, 6.676e-05, 0.02349, 6.676e-05, 0.01568, 0.03121, 0.01568, 0.03121, 0.02349, 0.5703, 0.8827, 0.5703, 0.8749, 0.6876, 0.8749, 0.6876, 0.8828, 0.7345, 0.8828, 0.7345, 0.8749, 0.7814, 0.8749, 0.7814, 0.8828, 0.8633, 0.8828, 0.8633, 0.875, 0.9453, 0.875, 0.9453, 0.8828, 0.007851, 0.8828, 0.01128, 0.875, 0.01564, 0.875, 0.01564, 0.8828, 6.676e-05, 0.09379, 6.676e-05, 0.09379, 0.03121, 0.09379, 0.03121, 0.09379, 0.03121, 0.01568, 0.5, 0.01568, 0.5, 0.01568, 0.06254, 0.01568, 0.03121, 0.01568, 0.9997, 5.502e-05, 0.9993, 0.007867, 0.9993, 0.01568, 0.999, 0.02349, 0.999, 0.08598, 0.9993, 0.08598, 0.9993, 0.09379, 0.999, 0.09379, 0.999, 0.1797, 0.9997, 0.1953, 0.9838, 0.9212, 0.9782, 0.9156, 0.9838, 0.9156, 0.9764, 0.9843, 0.9764, 0.9765, 0.9842, 0.9765, 0.9842, 0.9843, 0.9842, 0.8828, 0.9842, 0.875, 0.9886, 0.875, 0.9921, 0.8828, 0.9842, 0.875, 0.9842, 0.8671, 0.9886, 0.875, 0.9609, 0.01568, 1.0, 0.01568, 1.0, 0.02349, 0.9609, 0.02349, 0.007851, 0.9765, 0.007851, 0.9687, 0.01564, 0.9765, 0.9776, 0.9159, 0.9827, 0.9159, 0.9776, 0.921, 0.9782, 0.9212, 0.9782, 0.9156, 0.9838, 0.9212, 0.03121, 0.336, 0.03121, 0.2422, 0.03121, 0.2422, 0.03121, 0.336, 0.904, 0.4501, 0.904, 0.4501, 0.904, 0.48, 0.904, 0.48, 6.676e-05, 0.3516, 0.03121, 0.3516, 0.03121, 0.3516, 6.676e-05, 0.3516, 0.9986, 0.9921, 0.999, 0.9843, 0.999, 0.9765, 0.9993, 0.9687, 0.9993, 0.8828, 0.9997, 0.8671, 0.9997, 0.9999, 0.9986, 0.9999, 1.0, 0.336, 0.9764, 0.336, 0.9764, 0.2578, 1.0, 0.2578, 0.5156, 0.01568, 0.5391, 0.01567, 0.5547, 0.01567, 0.5625, 0.01567, 0.5625, 0.01567, 0.5547, 0.01567, 0.5, 0.01568, 0.5, 0.01568, 0.5078, 0.01568, 0.9609, 0.3516, 1.0, 0.3516, 1.0, 0.3516, 0.9609, 0.3516, 0.9609, 0.8671, 0.9842, 0.8671, 0.9842, 0.875, 0.9842, 0.8828, 0.9842, 0.9687, 0.9842, 0.9765, 0.9764, 0.9765, 0.9764, 0.8908, 0.9453, 0.8908, 0.9453, 0.8828, 0.9453, 0.875, 0.7521, 0.352, 0.5703, 0.7966, 0.5703, 0.8511, 0.5625, 0.8511, 0.5547, 0.8512, 0.5547, 0.7967, 0.5625, 0.7966, 0.5625, 0.6015, 0.5703, 0.6015, 0.6668, 0.3503, 0.9453, 0.7892, 0.7521, 0.3519, 0.5703, 0.5155, 0.5703, 0.5701, 0.5702, 0.5859, 0.5703, 0.5937, 0.5625, 0.5937, 0.5547, 0.5937, 0.5547, 0.5859, 0.5547, 0.5701, 0.5547, 0.4453, 0.5703, 0.4453, 0.6668, 0.3502, 0.9453, 0.5078, 0.7521, 0.3519, 0.7334, 0.3519, 0.7334, 0.3502, 0.9453, 0.3438, 0.7521, 0.3518, 0.7334, 0.3518, 0.7334, 0.3502, 0.9453, 0.2031, 0.9453, 0.02349, 0.9453, 0.01568, 0.9609, 0.01568, 0.9609, 0.1953, 1.0, 0.1953, 1.0, 0.2422, 0.9609, 0.2422, 0.9609, 0.336, 1.0, 0.336, 1.0, 0.3516, 0.9609, 0.3516, 0.9609, 0.5859, 1.0, 0.5859, 1.0, 0.5937, 0.9609, 0.5937, 0.9609, 0.5937, 1.0, 0.5937, 1.0, 0.6015, 0.9764, 0.6015, 0.5156, 0.2422, 0.5156, 0.2109, 0.5391, 0.2109, 0.5391, 0.2422, 0.5625, 0.4296, 0.5703, 0.4296, 0.5703, 0.4453, 0.5547, 0.4453, 0.5547, 0.4296, 0.6876, 0.8908, 0.6876, 0.8828, 0.7345, 0.8828, 0.7345, 0.8908, 0.9842, 0.9843, 1.0, 0.9843, 1.0, 0.9921, 0.9453, 0.9921, 0.8633, 0.9921, 0.8633, 0.9843, 0.9609, 0.9843, 0.9764, 0.9843, 6.676e-05, 0.4453, 6.676e-05, 0.4297, 0.01564, 0.4297, 0.01564, 0.4453, 6.676e-05, 0.5703, 6.676e-05, 0.4453, 0.01564, 0.4453, 0.01564, 0.5703, 0.03121, 0.1953, 0.03121, 0.1797, 0.03121, 0.09379, 0.03121, 0.09379, 0.03121, 0.08598, 0.03121, 0.08598, 0.03121, 0.02349, 0.03121, 0.01568, 0.03121, 0.01568, 0.574, 0.08148, 0.8951, 0.08149, 0.8951, 0.1996, 0.574, 0.1996, 0.574, 0.1945, 0.574, 0.1841, 0.574, 0.1277, 0.5746, 0.1226, 0.6514, 0.5148, 0.6514, 0.5108, 0.7167, 0.5108, 0.8143, 0.5108, 0.8598, 0.5108, 0.8598, 0.5147, 1.0, 0.4453, 1.0, 0.5703, 0.9764, 0.5703, 0.9764, 0.4453, 0.8216, 0.8647, 0.8216, 0.8604, 0.8661, 0.8604, 0.8661, 0.8647, 0.5156, 0.9843, 0.7814, 0.9843, 0.7814, 0.9921, 0.6876, 0.9921, 0.5703, 0.9921, 0.5547, 0.9921, 0.5391, 0.9921, 0.5156, 0.9921, 6.676e-05, 0.01568, 6.676e-05, 0.007867, 0.5078, 0.007866, 0.5078, 0.01568, 0.5, 0.01568, 0.03121, 0.01568, 0.5625, 0.8749, 0.5625, 0.8671, 0.5703, 0.8671, 0.5703, 0.8749, 0.5703, 0.8827, 0.5547, 0.8827, 0.5547, 0.8749, 0.7814, 0.01567, 0.8633, 0.01568, 0.9453, 0.01568, 0.9609, 0.01568, 0.9609, 0.01568, 0.9453, 0.01568, 0.8633, 0.01568, 0.7814, 0.01567, 0.7345, 0.01567, 0.6876, 0.01567, 0.5703, 0.01567, 0.5625, 0.01567, 0.5625, 0.01567, 0.5703, 0.01567, 0.6876, 0.01567, 0.7345, 0.01567, 0.6876, 0.8671, 0.6876, 0.8512, 0.7345, 0.8513, 0.7345, 0.8671, 0.5703, 0.1796, 0.5703, 0.1953, 0.5625, 0.1953, 0.5625, 0.1875, 0.5547, 0.1875, 0.5547, 0.1796, 6.676e-05, 0.9921, 0.5078, 0.9921, 0.5078, 0.9999, 0.5, 0.9999, 6.676e-05, 0.9999, 0.5156, 0.2109, 0.5156, 0.1953, 0.5391, 0.1953, 0.5391, 0.2109, 0.7269, 0.5786, 0.7269, 0.5689, 0.7967, 0.5689, 0.7967, 0.5786, 0.7345, 0.8671, 0.7345, 0.8513, 0.7814, 0.8513, 0.7814, 0.8671, 0.7345, 0.8749, 0.7345, 0.8671, 0.7814, 0.8671, 0.7814, 0.8749, 0.5708, 0.8749, 0.5708, 0.8671, 0.6876, 0.8671, 0.6876, 0.8749, 0.5708, 0.8671, 0.5708, 0.8511, 0.6876, 0.8512, 0.6876, 0.8671, 0.9453, 0.9999, 0.9453, 0.9921, 1.0, 0.9921, 1.0, 0.9999, 0.572, 0.5991, 0.657, 0.5689, 0.657, 0.5786, 1.0, 0.2422, 1.0, 0.2422, 0.9649, 0.4482, 0.9664, 0.4475, 0.5391, 0.2578, 0.5391, 0.2968, 0.5, 0.2969, 0.5, 0.2422, 0.5156, 0.2422, 0.5391, 0.2422, 0.6935, 0.3518, 0.6935, 0.3502, 0.7334, 0.3502, 0.7334, 0.3518, 0.7269, 0.6758, 0.7967, 0.6758, 0.7967, 0.7147, 0.6876, 0.8749, 0.6876, 0.8671, 0.7345, 0.8671, 0.7345, 0.8749, 0.558, 0.4405, 0.5581, 0.4419, 0.5581, 0.4426, 0.5581, 0.4426, 0.558, 0.4419, 0.558, 0.4405, 0.558, 0.4348, 0.558, 0.4334, 0.558, 0.4305, 0.558, 0.4305, 0.558, 0.4334, 0.558, 0.4348, 0.5709, 0.336, 0.6668, 0.3502, 0.6935, 0.3502, 0.6935, 0.3519, 0.5703, 0.3516, 0.5625, 0.3516, 0.5547, 0.3516, 0.5553, 0.336, 0.8972, 0.3418, 0.5722, 0.3418, 0.5723, 0.3371, 0.572, 0.3276, 0.5721, 0.2898, 0.5721, 0.2803, 0.5721, 0.2614, 0.8972, 0.2614, 0.4767, 0.9843, 0.5156, 0.9843, 0.5156, 0.9921, 0.5078, 0.9921, 6.676e-05, 0.9921, 6.676e-05, 0.9843, 0.01564, 0.9843, 0.03121, 0.9843, 0.8548, 0.3814, 0.8548, 0.3781, 0.8169, 0.3781, 0.7355, 0.3781, 0.6812, 0.3781, 0.6812, 0.3814, 0.9997, 0.8671, 0.9993, 0.8828, 0.9993, 0.9687, 0.999, 0.9765, 0.999, 0.9843, 0.9986, 0.9921, 0.9986, 0.9999, 0.9997, 0.9999, 0.7814, 0.8671, 0.7814, 0.8513, 0.8633, 0.8514, 0.8633, 0.8671, 0.7814, 0.8749, 0.7814, 0.8671, 0.8633, 0.8671, 0.8633, 0.875, 0.4302, 0.9023, 0.4412, 0.9023, 0.418, 0.9033, 0.4336, 0.9033, 0.7814, 0.8828, 0.7814, 0.8749, 0.8633, 0.875, 0.8633, 0.8828, 0.8598, 0.5147, 0.6514, 0.5147, 0.6514, 0.5108, 0.8598, 0.5108, 6.676e-05, 0.8671, 6.676e-05, 0.8515, 0.01564, 0.8515, 0.03121, 0.8671, 0.01564, 0.8671, 0.6514, 0.5148, 0.6514, 0.5108, 0.7167, 0.5108, 0.7427, 0.5108, 0.7688, 0.5108, 0.8143, 0.5108, 0.8598, 0.5108, 0.8598, 0.5147, 0.7814, 0.01567, 0.7814, 0.007861, 0.8633, 0.007864, 0.8633, 0.01568, 0.7148, 0.3518, 0.7148, 0.3501, 0.7334, 0.3501, 0.7334, 0.3518, 0.7814, 0.8908, 0.7814, 0.8828, 0.8633, 0.8828, 0.8633, 0.8908, 0.7814, 0.9765, 0.7814, 0.9687, 0.8633, 0.9687, 0.8633, 0.9765, 0.7814, 0.9921, 0.7814, 0.9843, 0.8633, 0.9843, 0.8633, 0.9921, 0.7814, 0.9999, 0.7814, 0.9921, 0.8633, 0.9921, 0.8633, 0.9999, 0.5547, 0.4296, 0.5547, 0.3835, 0.5625, 0.3835, 0.5625, 0.4296, 0.07817, 0.2969, 0.06254, 0.3125, 0.06254, 0.01568, 0.07817, 0.03134, 0.5547, 0.3124, 0.5, 0.3125, 0.06254, 0.3125, 0.07817, 0.2969, 0.5, 0.2969, 0.5391, 0.2968, 0.558, 0.4582, 0.558, 0.4582, 0.558, 0.4632, 0.558, 0.4632, 1.0, 0.09379, 0.9993, 0.08598, 0.999, 0.08598, 0.999, 0.02349, 0.9993, 0.01568, 0.9993, 0.007867, 0.9997, 5.502e-05, 0.9997, 0.1953, 0.999, 0.1797, 0.999, 0.09379, 6.676e-05, 0.6015, 6.676e-05, 0.5937, 0.03121, 0.5937, 0.01564, 0.6015, 0.5547, 0.8671, 0.5547, 0.8749, 0.5547, 0.8827, 0.5391, 0.8671, 0.5391, 0.8513, 0.5391, 0.6796, 0.5391, 0.6015, 0.5391, 0.5937, 0.539, 0.5859, 0.5391, 0.5702, 0.5391, 0.4453, 0.5391, 0.3672, 0.5391, 0.3516, 0.5395, 0.336, 0.5547, 0.3202, 0.5547, 0.3358, 0.5547, 0.3516, 0.5547, 0.3672, 0.5547, 0.3835, 0.5547, 0.4296, 0.5547, 0.4453, 0.5547, 0.5701, 0.5547, 0.5859, 0.5547, 0.5937, 0.5547, 0.6015, 0.5547, 0.7967, 0.5547, 0.8512, 1.0, 0.1953, 0.9609, 0.1953, 0.9609, 0.1797, 1.0, 0.1797, 0.01564, 0.336, 0.01564, 0.2578, 0.03121, 0.2422, 0.03121, 0.336, 0.9609, 0.09379, 1.0, 0.09379, 1.0, 0.09379, 0.9609, 0.09379, 0.904, 0.4314, 0.904, 0.4169, 0.904, 0.4169, 0.904, 0.4314, 0.9842, 0.9843, 0.9921, 0.9765, 1.0, 0.9765, 1.0, 0.9843, 0.07817, 0.03134, 0.06254, 0.01568, 0.5, 0.01568, 0.5547, 0.01567, 0.5391, 0.03132, 0.539, 0.3359, 0.5, 0.336, 0.07817, 0.336, 0.06254, 0.3203, 0.5, 0.3203, 0.5547, 0.3202, 0.9457, 0.8961, 0.9613, 0.8961, 0.9613, 0.8961, 0.5, 0.8671, 0.5391, 0.8671, 0.5547, 0.8827, 0.5391, 0.8828, 0.5156, 0.8828, 0.5078, 0.8828, 0.5, 0.8828, 0.06254, 0.8828, 0.07817, 0.8671, 0.03121, 0.9063, 0.01564, 0.8908, 0.4922, 0.8908, 0.4767, 0.9063, 0.9609, 0.9063, 0.5625, 0.9062, 0.5156, 0.9063, 0.5, 0.8908, 0.5078, 0.8908, 0.5156, 0.8908, 0.5391, 0.8908, 0.5547, 0.8908, 0.6876, 0.8908, 0.7345, 0.8908, 0.7814, 0.8908, 0.8633, 0.8908, 0.9453, 0.8908, 0.9764, 0.8908, 0.01564, 0.9694, 0.01564, 0.9641, 0.01564, 0.9057, 0.03121, 0.9163, 0.03121, 0.9629, 6.676e-05, 0.2422, 6.676e-05, 0.2422, 6.676e-05, 0.2578, 6.676e-05, 0.336, 6.676e-05, 0.336, 0.9185, 0.8257, 0.9237, 0.8257, 0.9289, 0.8257, 0.9296, 0.824, 0.9387, 0.8241, 0.9387, 0.8241, 0.938, 0.8257, 0.9289, 0.8257, 0.9237, 0.8257, 0.9185, 0.8257, 0.9055, 0.8257, 0.9055, 0.8257, 1.0, 0.8515, 1.0, 0.6015, 1.0, 0.5937, 1.0, 0.8671, 1.0, 0.336, 1.0, 0.2578, 1.0, 0.2422, 1.0, 0.2422, 1.0, 0.336, 0.9667, 0.3698, 0.9609, 0.336, 0.9609, 0.336, 0.9669, 0.3698, 6.676e-05, 0.8515, 6.676e-05, 0.8671, 6.676e-05, 0.5937, 6.676e-05, 0.6015, 0.9997, 0.3516, 0.9993, 0.3516, 0.9986, 0.3672, 0.9986, 0.4297, 0.999, 0.4453, 0.999, 0.5703, 0.9993, 0.5859, 0.9997, 0.5859, 0.9764, 0.8515, 1.0, 0.8515, 1.0, 0.8671, 0.9842, 0.8671, 0.9609, 0.8671, 0.5, 0.6796, 0.5, 0.5703, 0.5391, 0.5702, 0.5391, 0.5859, 0.5391, 0.5937, 0.5391, 0.6015, 0.5391, 0.6796, 0.6919, 0.7147, 0.6919, 0.6758, 0.7269, 0.6758, 0.6876, 0.8828, 0.6876, 0.8749, 0.7345, 0.8749, 0.7345, 0.8828, 0.8269, 0.6048, 0.7967, 0.5786, 0.7967, 0.5689, 0.6919, 0.5786, 0.7269, 0.5786, 0.7269, 0.5971, 0.6919, 0.5689, 0.7269, 0.5689, 0.7269, 0.5786, 6.676e-05, 0.2422, 6.676e-05, 0.2422, 0.03121, 0.2422, 0.03121, 0.2422, 0.5736, 0.3985, 0.5736, 0.3865, 0.8967, 0.3865, 0.8967, 0.5066, 0.5736, 0.5065, 0.5736, 0.4586, 0.5736, 0.4465, 0.5625, 0.4296, 0.5625, 0.3835, 0.5625, 0.3672, 0.5703, 0.3672, 0.5703, 0.4296, 0.5547, 0.2421, 0.5547, 0.2109, 0.5625, 0.2109, 0.5625, 0.1953, 0.5703, 0.1953, 0.6668, 0.3502, 0.6935, 0.3502, 0.6935, 0.3518, 0.5703, 0.2109, 0.5703, 0.2421, 0.07817, 0.03134, 0.5391, 0.03132, 0.5395, 0.08598, 0.5391, 0.09379, 0.5391, 0.1796, 0.5156, 0.1797, 0.5078, 0.1797, 0.5078, 0.1875, 0.5, 0.1875, 0.5, 0.1953, 0.5, 0.2109, 0.5156, 0.2109, 0.5156, 0.2422, 0.5, 0.2422, 0.5, 0.2969, 0.07817, 0.2969, 6.676e-05, 0.8515, 6.676e-05, 0.6015, 0.01564, 0.6015, 0.01564, 0.8515, 0.6876, 0.01567, 0.6876, 0.007858, 0.7345, 0.00786, 0.7345, 0.01567, 0.558, 0.4277, 0.558, 0.4291, 0.558, 0.4298, 0.558, 0.4298, 0.558, 0.4291, 0.558, 0.4277, 0.558, 0.4199, 0.558, 0.4192, 0.558, 0.4135, 0.558, 0.4135, 0.5581, 0.4192, 0.558, 0.4199, 0.6919, 0.6758, 0.6919, 0.6355, 0.7269, 0.6355, 0.904, 0.416, 0.904, 0.3964, 0.904, 0.3964, 0.904, 0.416, 0.657, 0.5689, 0.6919, 0.5689, 0.6919, 0.5786, 0.657, 0.5786, 0.6919, 0.5786, 0.6919, 0.5971, 0.9609, 0.2422, 1.0, 0.2422, 1.0, 0.2578, 0.9764, 0.2578, 0.6919, 0.5971, 0.7269, 0.5971, 0.7269, 0.6355, 0.7269, 0.6355, 0.7269, 0.5971, 0.7967, 0.5971, 0.6919, 0.6355, 0.6919, 0.5971, 0.7269, 0.6355, 0.7269, 0.6758, 0.6919, 0.6758, 0.7269, 0.6355, 0.7269, 0.6758, 0.7269, 0.6355, 0.7967, 0.6758, 0.6919, 0.5971, 0.6919, 0.5786, 0.7269, 0.5971, 0.657, 0.5786, 0.657, 0.5689, 0.6919, 0.5786, 0.6919, 0.6355, 0.657, 0.6355, 0.6919, 0.5971, 0.6919, 0.5786, 0.6919, 0.5689, 0.7269, 0.5786, 0.7269, 0.5971, 0.7269, 0.5786, 0.7967, 0.5971])
_ca = me_med2_6_png.color_attributes.new('Col', 'BYTE_COLOR', 'CORNER')
_ca.data.foreach_set('color', [0.2664, 0.0, 0.0, 1.0, 0.2664, 0.0, 0.0, 1.0, 0.2664, 0.0, 0.0, 1.0, 0.2664, 0.0, 0.0, 1.0, 0.2664, 0.0, 0.0, 1.0, 0.2664, 0.0, 0.0, 1.0, 0.2664, 0.0, 0.0, 1.0, 0.2664, 0.0, 0.0, 1.0, 0.2664, 0.0, 0.0, 1.0, 0.2664, 0.0, 0.0, 1.0, 0.2664, 0.0, 0.0, 1.0, 0.2664, 0.0, 0.0, 1.0, 0.2664, 0.0, 0.0, 1.0, 0.2664, 0.0, 0.0, 1.0, 0.2664, 0.0, 0.0, 1.0, 0.2664, 0.0, 0.0, 1.0, 0.2664, 0.0, 0.0, 1.0, 0.2664, 0.0, 0.0, 1.0, 0.2664, 0.0, 0.0, 1.0, 0.2664, 0.0, 0.0, 1.0, 0.2664, 0.0, 0.0, 1.0, 0.2664, 0.0, 0.0, 1.0, 0.2664, 0.0, 0.0, 1.0, 0.2664, 0.0, 0.0, 1.0, 0.2664, 0.0, 0.0, 1.0, 0.2664, 0.0, 0.0, 1.0, 0.2664, 0.0, 0.0, 1.0, 0.2664, 0.0, 0.0, 1.0, 0.2664, 0.0, 0.0, 1.0, 0.2664, 0.0, 0.0, 1.0, 0.2664, 0.0, 0.0, 1.0, 0.2664, 0.0, 0.0, 1.0, 0.2664, 0.0, 0.0, 1.0, 0.2664, 0.0, 0.0, 1.0, 0.2664, 0.0, 0.0, 1.0, 0.2664, 0.0, 0.0, 1.0, 0.2664, 0.0, 0.0, 1.0, 0.2664, 0.0, 0.0, 1.0, 0.2664, 0.0, 0.0, 1.0, 0.2664, 0.0, 0.0, 1.0, 0.2664, 0.0, 0.0, 1.0, 0.2664, 0.0, 0.0, 1.0, 0.2664, 0.0, 0.0, 1.0, 0.2664, 0.0, 0.0, 1.0, 0.2664, 0.0, 0.0, 1.0, 0.2664, 0.0, 0.0, 1.0, 0.2664, 0.0, 0.0, 1.0, 0.2664, 0.0, 0.0, 1.0, 0.2664, 0.0, 0.0, 1.0, 0.2664, 0.0, 0.0, 1.0, 0.2664, 0.0, 0.0, 1.0, 0.2664, 0.0, 0.0, 1.0, 0.2664, 0.0, 0.0, 1.0, 0.2664, 0.0, 0.0, 1.0, 0.2664, 0.0, 0.0, 1.0, 0.2664, 0.0, 0.0, 1.0, 0.2664, 0.0, 0.0, 1.0, 0.2664, 0.0, 0.0, 1.0, 0.2664, 0.0, 0.0, 1.0, 0.2664, 0.0, 0.0, 1.0, 0.2664, 0.0, 0.0, 1.0, 0.2664, 0.0, 0.0, 1.0, 0.2664, 0.0, 0.0, 1.0, 0.2664, 0.0, 0.0, 1.0, 0.2664, 0.0, 0.0, 1.0, 0.2664, 0.0, 0.0, 1.0, 0.2664, 0.0, 0.0, 1.0, 0.2664, 0.0, 0.0, 1.0, 0.2664, 0.0, 0.0, 1.0, 0.2664, 0.0, 0.0, 1.0, 0.2664, 0.0, 0.0, 1.0, 0.2664, 0.0, 0.0, 1.0, 0.2664, 0.0, 0.0, 1.0, 0.2664, 0.0, 0.0, 1.0, 0.2664, 0.0, 0.0, 1.0, 0.2664, 0.0, 0.0, 1.0, 0.2664, 0.0, 0.0, 1.0, 0.2664, 0.0, 0.0, 1.0, 0.2664, 0.0, 0.0, 1.0, 0.2664, 0.0, 0.0, 1.0, 0.2664, 0.0, 0.0, 1.0, 0.2664, 0.0, 0.0, 1.0, 0.2664, 0.0, 0.0, 1.0, 0.2664, 0.0, 0.0, 1.0, 0.2664, 0.0, 0.0, 1.0, 0.2664, 0.0, 0.0, 1.0, 0.2664, 0.0, 0.0, 1.0, 0.2664, 0.0, 0.0, 1.0, 0.2664, 0.0, 0.0, 1.0, 0.2664, 0.0, 0.0, 1.0, 0.2664, 0.0, 0.0, 1.0, 0.2664, 0.0, 0.0, 1.0, 0.2664, 0.0, 0.0, 1.0, 0.2664, 0.0, 0.0, 1.0, 0.2664, 0.0, 0.0, 1.0, 0.2664, 0.0, 0.0, 1.0, 0.2664, 0.0, 0.0, 1.0, 0.2664, 0.0, 0.0, 1.0, 0.2664, 0.0, 0.0, 1.0, 0.2664, 0.0, 0.0, 1.0, 0.2664, 0.0, 0.0, 1.0, 0.2664, 0.0, 0.0, 1.0, 0.2664, 0.0, 0.0, 1.0, 0.2664, 0.0, 0.0, 1.0, 0.2664, 0.0, 0.0, 1.0, 0.2664, 0.0, 0.0, 1.0, 0.2664, 0.0, 0.0, 1.0, 0.2664, 0.0, 0.0, 1.0, 0.2664, 0.0, 0.0, 1.0, 0.2664, 0.0, 0.0, 1.0, 0.2664, 0.0, 0.0, 1.0, 0.2664, 0.0, 0.0, 1.0, 0.2664, 0.0, 0.0, 1.0, 0.2664, 0.0, 0.0, 1.0, 0.2664, 0.0, 0.0, 1.0, 0.2664, 0.0, 0.0, 1.0, 0.2664, 0.0, 0.0, 1.0, 0.2664, 0.0, 0.0, 1.0, 0.2664, 0.0, 0.0, 1.0, 0.2664, 0.0, 0.0, 1.0, 0.2664, 0.0, 0.0, 1.0, 0.2664, 0.0, 0.0, 1.0, 0.2664, 0.0, 0.0, 1.0, 0.2664, 0.0, 0.0, 1.0, 0.2664, 0.0, 0.0, 1.0, 0.2664, 0.0, 0.0, 1.0, 0.2664, 0.0, 0.0, 1.0, 0.2664, 0.0, 0.0, 1.0, 0.2664, 0.0, 0.0, 1.0, 0.2664, 0.0, 0.0, 1.0, 0.2664, 0.0, 0.0, 1.0, 0.2664, 0.0, 0.0, 1.0, 0.2664, 0.0, 0.0, 1.0, 0.2664, 0.0, 0.0, 1.0, 0.2664, 0.0, 0.0, 1.0, 0.2664, 0.0, 0.0, 1.0, 0.2664, 0.0, 0.0, 1.0, 0.2664, 0.0, 0.0, 1.0, 0.2664, 0.0, 0.0, 1.0, 0.2664, 0.0, 0.0, 1.0, 0.2664, 0.0, 0.0, 1.0, 0.2664, 0.0, 0.0, 1.0, 0.2664, 0.0, 0.0, 1.0, 0.2664, 0.0, 0.0, 1.0, 0.2664, 0.0, 0.0, 1.0, 0.2664, 0.0, 0.0, 1.0, 0.2664, 0.0, 0.0, 1.0, 0.2664, 0.0, 0.0, 1.0, 0.2664, 0.0, 0.0, 1.0, 0.2664, 0.0, 0.0, 1.0, 0.2664, 0.0, 0.0, 1.0, 0.2664, 0.0, 0.0, 1.0, 0.2664, 0.0, 0.0, 1.0, 0.2664, 0.0, 0.0, 1.0, 0.2664, 0.0, 0.0, 1.0, 0.2664, 0.0, 0.0, 1.0, 0.2664, 0.0, 0.0, 1.0, 0.2664, 0.0, 0.0, 1.0, 0.2664, 0.0, 0.0, 1.0, 0.2664, 0.0, 0.0, 1.0, 0.2664, 0.0, 0.0, 1.0, 0.2664, 0.0, 0.0, 1.0, 0.2664, 0.0, 0.0, 1.0, 0.2664, 0.0, 0.0, 1.0, 0.2664, 0.0, 0.0, 1.0, 0.2664, 0.0, 0.0, 1.0, 0.2664, 0.0, 0.0, 1.0, 0.2664, 0.0, 0.0, 1.0, 0.2664, 0.0, 0.0, 1.0, 0.2664, 0.0, 0.0, 1.0, 0.2664, 0.0, 0.0, 1.0, 0.2664, 0.0, 0.0, 1.0, 0.2664, 0.0, 0.0, 1.0, 0.2664, 0.0, 0.0, 1.0, 0.2664, 0.0, 0.0, 1.0, 0.2664, 0.0, 0.0, 1.0, 0.2664, 0.0, 0.0, 1.0, 0.2664, 0.0, 0.0, 1.0, 0.2664, 0.0, 0.0, 1.0, 0.2664, 0.0, 0.0, 1.0, 0.2664, 0.0, 0.0, 1.0, 0.2664, 0.0, 0.0, 1.0, 0.2664, 0.0, 0.0, 1.0, 0.2664, 0.0, 0.0, 1.0, 0.2664, 0.0, 0.0, 1.0, 0.2664, 0.0, 0.0, 1.0, 0.2664, 0.0, 0.0, 1.0, 0.2664, 0.0, 0.0, 1.0, 0.2664, 0.0, 0.0, 1.0, 0.2664, 0.0, 0.0, 1.0, 0.2664, 0.0, 0.0, 1.0, 0.2664, 0.0, 0.0, 1.0, 0.2664, 0.0, 0.0, 1.0, 0.2664, 0.0, 0.0, 1.0, 0.2664, 0.0, 0.0, 1.0, 0.2664, 0.0, 0.0, 1.0, 0.2664, 0.0, 0.0, 1.0, 0.2664, 0.0, 0.0, 1.0, 0.2664, 0.0, 0.0, 1.0, 0.2664, 0.0, 0.0, 1.0, 0.2664, 0.0, 0.0, 1.0, 0.2664, 0.0, 0.0, 1.0, 0.2664, 0.0, 0.0, 1.0, 0.2664, 0.0, 0.0, 1.0, 0.2664, 0.0, 0.0, 1.0, 0.2664, 0.0, 0.0, 1.0, 0.2664, 0.0, 0.0, 1.0, 0.2664, 0.0, 0.0, 1.0, 0.2664, 0.0, 0.0, 1.0, 0.2664, 0.0, 0.0, 1.0, 0.2664, 0.0, 0.0, 1.0, 0.2664, 0.0, 0.0, 1.0, 0.2664, 0.0, 0.0, 1.0, 0.2664, 0.0, 0.0, 1.0, 0.2664, 0.0, 0.0, 1.0, 0.2664, 0.0, 0.0, 1.0, 0.2664, 0.0, 0.0, 1.0, 0.2664, 0.0, 0.0, 1.0, 0.2664, 0.0, 0.0, 1.0, 0.2664, 0.0, 0.0, 1.0, 0.2664, 0.0, 0.0, 1.0, 0.2664, 0.0, 0.0, 1.0, 0.2664, 0.0, 0.0, 1.0, 0.2664, 0.0, 0.0, 1.0, 0.2664, 0.0, 0.0, 1.0, 0.2664, 0.0, 0.0, 1.0, 0.2664, 0.0, 0.0, 1.0, 0.2664, 0.0, 0.0, 1.0, 0.2664, 0.0, 0.0, 1.0, 0.2664, 0.0, 0.0, 1.0, 0.2664, 0.0, 0.0, 1.0, 0.2664, 0.0, 0.0, 1.0, 0.2664, 0.0, 0.0, 1.0, 0.2664, 0.0, 0.0, 1.0, 0.2664, 0.0, 0.0, 1.0, 0.2664, 0.0, 0.0, 1.0, 0.2664, 0.0, 0.0, 1.0, 0.2664, 0.0, 0.0, 1.0, 0.2664, 0.0, 0.0, 1.0, 0.2664, 0.0, 0.0, 1.0, 0.2664, 0.0, 0.0, 1.0, 0.2664, 0.0, 0.0, 1.0, 0.2664, 0.0, 0.0, 1.0, 0.2664, 0.0, 0.0, 1.0, 0.2664, 0.0, 0.0, 1.0, 0.2664, 0.0, 0.0, 1.0, 0.2664, 0.0, 0.0, 1.0, 0.2664, 0.0, 0.0, 1.0, 0.2664, 0.0, 0.0, 1.0, 0.2664, 0.0, 0.0, 1.0, 0.2664, 0.0, 0.0, 1.0, 0.2664, 0.0, 0.0, 1.0, 0.2664, 0.0, 0.0, 1.0, 0.2664, 0.0, 0.0, 1.0, 0.2664, 0.0, 0.0, 1.0, 0.2664, 0.0, 0.0, 1.0, 0.2664, 0.0, 0.0, 1.0, 0.2664, 0.0, 0.0, 1.0, 0.2664, 0.0, 0.0, 1.0, 0.2664, 0.0, 0.0, 1.0, 0.2664, 0.0, 0.0, 1.0, 0.2664, 0.0, 0.0, 1.0, 0.2664, 0.0, 0.0, 1.0, 0.2664, 0.0, 0.0, 1.0, 0.2664, 0.0, 0.0, 1.0, 0.2664, 0.0, 0.0, 1.0, 0.2664, 0.0, 0.0, 1.0, 0.2664, 0.0, 0.0, 1.0, 0.2664, 0.0, 0.0, 1.0, 0.2664, 0.0, 0.0, 1.0, 0.2664, 0.0, 0.0, 1.0, 0.2664, 0.0, 0.0, 1.0, 0.2664, 0.0, 0.0, 1.0, 0.2664, 0.0, 0.0, 1.0, 0.2664, 0.0, 0.0, 1.0, 0.2664, 0.0, 0.0, 1.0, 0.2664, 0.0, 0.0, 1.0, 0.2664, 0.0, 0.0, 1.0, 0.2664, 0.0, 0.0, 1.0, 0.2664, 0.0, 0.0, 1.0, 0.2664, 0.0, 0.0, 1.0, 0.2664, 0.0, 0.0, 1.0, 0.2664, 0.0, 0.0, 1.0, 0.2664, 0.0, 0.0, 1.0, 0.2664, 0.0, 0.0, 1.0, 0.2664, 0.0, 0.0, 1.0, 0.2664, 0.0, 0.0, 1.0, 0.2664, 0.0, 0.0, 1.0, 0.2664, 0.0, 0.0, 1.0, 0.2664, 0.0, 0.0, 1.0, 0.2664, 0.0, 0.0, 1.0, 0.2664, 0.0, 0.0, 1.0, 0.2664, 0.0, 0.0, 1.0, 0.2664, 0.0, 0.0, 1.0, 0.2664, 0.0, 0.0, 1.0, 0.2664, 0.0, 0.0, 1.0, 0.2664, 0.0, 0.0, 1.0, 0.2664, 0.0, 0.0, 1.0, 0.2664, 0.0, 0.0, 1.0, 0.2664, 0.0, 0.0, 1.0, 0.2664, 0.0, 0.0, 1.0, 0.2664, 0.0, 0.0, 1.0, 0.2664, 0.0, 0.0, 1.0, 0.2664, 0.0, 0.0, 1.0, 0.2664, 0.0, 0.0, 1.0, 0.2664, 0.0, 0.0, 1.0, 0.2664, 0.0, 0.0, 1.0, 0.2664, 0.0, 0.0, 1.0, 0.2664, 0.0, 0.0, 1.0, 0.2664, 0.0, 0.0, 1.0, 0.2664, 0.0, 0.0, 1.0, 0.2664, 0.0, 0.0, 1.0, 0.2664, 0.0, 0.0, 1.0, 0.2664, 0.0, 0.0, 1.0, 0.2664, 0.0, 0.0, 1.0, 0.2664, 0.0, 0.0, 1.0, 0.2664, 0.0, 0.0, 1.0, 0.2664, 0.0, 0.0, 1.0, 0.2664, 0.0, 0.0, 1.0, 0.2664, 0.0, 0.0, 1.0, 0.2664, 0.0, 0.0, 1.0, 0.2664, 0.0, 0.0, 1.0, 0.2664, 0.0, 0.0, 1.0, 0.2664, 0.0, 0.0, 1.0, 0.2664, 0.0, 0.0, 1.0, 0.2664, 0.0, 0.0, 1.0, 0.2664, 0.0, 0.0, 1.0, 0.2664, 0.0, 0.0, 1.0, 0.2664, 0.0, 0.0, 1.0, 0.2664, 0.0, 0.0, 1.0, 0.2664, 0.0, 0.0, 1.0, 0.2664, 0.0, 0.0, 1.0, 0.2664, 0.0, 0.0, 1.0, 0.2664, 0.0, 0.0, 1.0, 0.2664, 0.0, 0.0, 1.0, 0.2664, 0.0, 0.0, 1.0, 0.2664, 0.0, 0.0, 1.0, 0.2664, 0.0, 0.0, 1.0, 0.2664, 0.0, 0.0, 1.0, 0.2664, 0.0, 0.0, 1.0, 0.2664, 0.0, 0.0, 1.0, 0.2664, 0.0, 0.0, 1.0, 0.2664, 0.0, 0.0, 1.0, 0.2664, 0.0, 0.0, 1.0, 0.2664, 0.0, 0.0, 1.0, 0.2664, 0.0, 0.0, 1.0, 0.2664, 0.0, 0.0, 1.0, 0.2664, 0.0, 0.0, 1.0, 0.2664, 0.0, 0.0, 1.0, 0.2664, 0.0, 0.0, 1.0, 0.2664, 0.0, 0.0, 1.0, 0.2664, 0.0, 0.0, 1.0, 0.2664, 0.0, 0.0, 1.0, 0.2664, 0.0, 0.0, 1.0, 0.2664, 0.0, 0.0, 1.0, 0.2664, 0.0, 0.0, 1.0, 0.2664, 0.0, 0.0, 1.0, 0.2664, 0.0, 0.0, 1.0, 0.2664, 0.0, 0.0, 1.0, 0.2664, 0.0, 0.0, 1.0, 0.2664, 0.0, 0.0, 1.0, 0.2664, 0.0, 0.0, 1.0, 0.2664, 0.0, 0.0, 1.0, 0.2664, 0.0, 0.0, 1.0, 0.2664, 0.0, 0.0, 1.0, 0.2664, 0.0, 0.0, 1.0, 0.2664, 0.0, 0.0, 1.0, 0.2664, 0.0, 0.0, 1.0, 0.2664, 0.0, 0.0, 1.0, 0.2664, 0.0, 0.0, 1.0, 0.2664, 0.0, 0.0, 1.0, 0.2664, 0.0, 0.0, 1.0, 0.2664, 0.0, 0.0, 1.0, 0.2664, 0.0, 0.0, 1.0, 0.2664, 0.0, 0.0, 1.0, 0.2664, 0.0, 0.0, 1.0, 0.2664, 0.0, 0.0, 1.0, 0.2664, 0.0, 0.0, 1.0, 0.2664, 0.0, 0.0, 1.0, 0.2664, 0.0, 0.0, 1.0, 0.2664, 0.0, 0.0, 1.0, 0.2664, 0.0, 0.0, 1.0, 0.2664, 0.0, 0.0, 1.0, 0.2664, 0.0, 0.0, 1.0, 0.2664, 0.0, 0.0, 1.0, 0.2664, 0.0, 0.0, 1.0, 0.2664, 0.0, 0.0, 1.0, 0.2664, 0.0, 0.0, 1.0, 0.2664, 0.0, 0.0, 1.0, 0.2664, 0.0, 0.0, 1.0, 0.2664, 0.0, 0.0, 1.0, 0.2664, 0.0, 0.0, 1.0, 0.2664, 0.0, 0.0, 1.0, 0.2664, 0.0, 0.0, 1.0, 0.2664, 0.0, 0.0, 1.0, 0.2664, 0.0, 0.0, 1.0, 0.2664, 0.0, 0.0, 1.0, 0.2664, 0.0, 0.0, 1.0, 0.2664, 0.0, 0.0, 1.0, 0.2664, 0.0, 0.0, 1.0, 0.2664, 0.0, 0.0, 1.0, 0.2664, 0.0, 0.0, 1.0, 0.2664, 0.0, 0.0, 1.0, 0.2664, 0.0, 0.0, 1.0, 0.2664, 0.0, 0.0, 1.0, 0.2664, 0.0, 0.0, 1.0, 0.2664, 0.0, 0.0, 1.0, 0.2664, 0.0, 0.0, 1.0, 0.2664, 0.0, 0.0, 1.0, 0.2664, 0.0, 0.0, 1.0, 0.2664, 0.0, 0.0, 1.0, 0.2664, 0.0, 0.0, 1.0, 0.2664, 0.0, 0.0, 1.0, 0.2664, 0.0, 0.0, 1.0, 0.2664, 0.0, 0.0, 1.0, 0.2664, 0.0, 0.0, 1.0, 0.2664, 0.0, 0.0, 1.0, 0.2664, 0.0, 0.0, 1.0, 0.2664, 0.0, 0.0, 1.0, 0.2664, 0.0, 0.0, 1.0, 0.2664, 0.0, 0.0, 1.0, 0.2664, 0.0, 0.0, 1.0, 0.2664, 0.0, 0.0, 1.0, 0.2664, 0.0, 0.0, 1.0, 0.2664, 0.0, 0.0, 1.0, 0.2664, 0.0, 0.0, 1.0, 0.2664, 0.0, 0.0, 1.0, 0.2664, 0.0, 0.0, 1.0, 0.2664, 0.0, 0.0, 1.0, 0.2664, 0.0, 0.0, 1.0, 0.2664, 0.0, 0.0, 1.0, 0.2664, 0.0, 0.0, 1.0, 0.2664, 0.0, 0.0, 1.0, 0.2664, 0.0, 0.0, 1.0, 0.2664, 0.0, 0.0, 1.0, 0.2664, 0.0, 0.0, 1.0, 0.2664, 0.0, 0.0, 1.0, 0.2664, 0.0, 0.0, 1.0, 0.2664, 0.0, 0.0, 1.0, 0.2664, 0.0, 0.0, 1.0, 0.2664, 0.0, 0.0, 1.0, 0.2664, 0.0, 0.0, 1.0, 0.2664, 0.0, 0.0, 1.0, 0.2664, 0.0, 0.0, 1.0, 0.2664, 0.0, 0.0, 1.0, 0.2664, 0.0, 0.0, 1.0, 0.2664, 0.0, 0.0, 1.0, 0.2664, 0.0, 0.0, 1.0, 0.2664, 0.0, 0.0, 1.0, 0.2664, 0.0, 0.0, 1.0, 0.2664, 0.0, 0.0, 1.0, 0.2664, 0.0, 0.0, 1.0, 0.2664, 0.0, 0.0, 1.0, 0.2664, 0.0, 0.0, 1.0, 0.2664, 0.0, 0.0, 1.0, 0.2664, 0.0, 0.0, 1.0, 0.2664, 0.0, 0.0, 1.0, 0.2664, 0.0, 0.0, 1.0, 0.2664, 0.0, 0.0, 1.0, 0.2664, 0.0, 0.0, 1.0, 0.2664, 0.0, 0.0, 1.0, 0.2664, 0.0, 0.0, 1.0, 0.2664, 0.0, 0.0, 1.0, 0.2664, 0.0, 0.0, 1.0, 0.2664, 0.0, 0.0, 1.0, 0.2664, 0.0, 0.0, 1.0, 0.2664, 0.0, 0.0, 1.0, 0.2664, 0.0, 0.0, 1.0, 0.2664, 0.0, 0.0, 1.0, 0.2664, 0.0, 0.0, 1.0, 0.2664, 0.0, 0.0, 1.0, 0.2664, 0.0, 0.0, 1.0, 0.2664, 0.0, 0.0, 1.0, 0.2664, 0.0, 0.0, 1.0, 0.2664, 0.0, 0.0, 1.0, 0.2664, 0.0, 0.0, 1.0, 0.2664, 0.0, 0.0, 1.0, 0.2664, 0.0, 0.0, 1.0, 0.2664, 0.0, 0.0, 1.0, 0.2664, 0.0, 0.0, 1.0, 0.2664, 0.0, 0.0, 1.0, 0.2664, 0.0, 0.0, 1.0, 0.2664, 0.0, 0.0, 1.0, 0.2664, 0.0, 0.0, 1.0, 0.2664, 0.0, 0.0, 1.0, 0.2664, 0.0, 0.0, 1.0, 0.2664, 0.0, 0.0, 1.0, 0.2664, 0.0, 0.0, 1.0, 0.2664, 0.0, 0.0, 1.0, 0.2664, 0.0, 0.0, 1.0, 0.2664, 0.0, 0.0, 1.0, 0.2664, 0.0, 0.0, 1.0, 0.2664, 0.0, 0.0, 1.0, 0.2664, 0.0, 0.0, 1.0, 0.2664, 0.0, 0.0, 1.0, 0.2664, 0.0, 0.0, 1.0, 0.2664, 0.0, 0.0, 1.0, 0.2664, 0.0, 0.0, 1.0, 0.2664, 0.0, 0.0, 1.0, 0.2664, 0.0, 0.0, 1.0, 0.2664, 0.0, 0.0, 1.0, 0.2664, 0.0, 0.0, 1.0, 0.2664, 0.0, 0.0, 1.0, 0.2664, 0.0, 0.0, 1.0, 0.2664, 0.0, 0.0, 1.0, 0.2664, 0.0, 0.0, 1.0, 0.2664, 0.0, 0.0, 1.0, 0.2664, 0.0, 0.0, 1.0, 0.2664, 0.0, 0.0, 1.0, 0.2664, 0.0, 0.0, 1.0, 0.2664, 0.0, 0.0, 1.0, 0.2664, 0.0, 0.0, 1.0, 0.2664, 0.0, 0.0, 1.0, 0.2664, 0.0, 0.0, 1.0, 0.2664, 0.0, 0.0, 1.0, 0.2664, 0.0, 0.0, 1.0, 0.2664, 0.0, 0.0, 1.0, 0.2664, 0.0, 0.0, 1.0, 0.2664, 0.0, 0.0, 1.0, 0.2664, 0.0, 0.0, 1.0, 0.2664, 0.0, 0.0, 1.0, 0.2664, 0.0, 0.0, 1.0, 0.2664, 0.0, 0.0, 1.0, 0.2664, 0.0, 0.0, 1.0, 0.2664, 0.0, 0.0, 1.0, 0.2664, 0.0, 0.0, 1.0, 0.2664, 0.0, 0.0, 1.0, 0.2664, 0.0, 0.0, 1.0, 0.2664, 0.0, 0.0, 1.0, 0.2664, 0.0, 0.0, 1.0, 0.2664, 0.0, 0.0, 1.0, 0.2664, 0.0, 0.0, 1.0, 0.2664, 0.0, 0.0, 1.0, 0.2664, 0.0, 0.0, 1.0, 0.2664, 0.0, 0.0, 1.0, 0.2664, 0.0, 0.0, 1.0, 0.2664, 0.0, 0.0, 1.0, 0.2664, 0.0, 0.0, 1.0, 0.2664, 0.0, 0.0, 1.0, 0.2664, 0.0, 0.0, 1.0, 0.2664, 0.0, 0.0, 1.0, 0.2664, 0.0, 0.0, 1.0, 0.2664, 0.0, 0.0, 1.0, 0.2664, 0.0, 0.0, 1.0, 0.2664, 0.0, 0.0, 1.0, 0.2664, 0.0, 0.0, 1.0, 0.2664, 0.0, 0.0, 1.0, 0.2664, 0.0, 0.0, 1.0, 0.2664, 0.0, 0.0, 1.0, 0.2664, 0.0, 0.0, 1.0, 0.2664, 0.0, 0.0, 1.0, 0.2664, 0.0, 0.0, 1.0, 0.2664, 0.0, 0.0, 1.0, 0.2664, 0.0, 0.0, 1.0, 0.2664, 0.0, 0.0, 1.0, 0.2664, 0.0, 0.0, 1.0, 0.2664, 0.0, 0.0, 1.0, 0.2664, 0.0, 0.0, 1.0, 0.2664, 0.0, 0.0, 1.0, 0.2664, 0.0, 0.0, 1.0, 0.2664, 0.0, 0.0, 1.0, 0.2664, 0.0, 0.0, 1.0, 0.2664, 0.0, 0.0, 1.0, 0.2664, 0.0, 0.0, 1.0, 0.2664, 0.0, 0.0, 1.0, 0.2664, 0.0, 0.0, 1.0, 0.2664, 0.0, 0.0, 1.0, 0.2664, 0.0, 0.0, 1.0, 0.2664, 0.0, 0.0, 1.0, 0.2664, 0.0, 0.0, 1.0, 0.2664, 0.0, 0.0, 1.0, 0.2664, 0.0, 0.0, 1.0, 0.2664, 0.0, 0.0, 1.0, 0.2664, 0.0, 0.0, 1.0, 0.2664, 0.0, 0.0, 1.0, 0.2664, 0.0, 0.0, 1.0, 0.2664, 0.0, 0.0, 1.0, 0.2664, 0.0, 0.0, 1.0, 0.2664, 0.0, 0.0, 1.0, 0.2664, 0.0, 0.0, 1.0, 0.2664, 0.0, 0.0, 1.0, 0.2664, 0.0, 0.0, 1.0, 0.2664, 0.0, 0.0, 1.0, 0.2664, 0.0, 0.0, 1.0, 0.2664, 0.0, 0.0, 1.0, 0.2664, 0.0, 0.0, 1.0, 0.2664, 0.0, 0.0, 1.0, 0.2664, 0.0, 0.0, 1.0, 0.2664, 0.0, 0.0, 1.0, 0.2664, 0.0, 0.0, 1.0, 0.2664, 0.0, 0.0, 1.0, 0.2664, 0.0, 0.0, 1.0, 0.2664, 0.0, 0.0, 1.0, 0.2664, 0.0, 0.0, 1.0, 0.2664, 0.0, 0.0, 1.0, 0.2664, 0.0, 0.0, 1.0, 0.2664, 0.0, 0.0, 1.0, 0.2664, 0.0, 0.0, 1.0, 0.2664, 0.0, 0.0, 1.0, 0.2664, 0.0, 0.0, 1.0, 0.2664, 0.0, 0.0, 1.0, 0.2664, 0.0, 0.0, 1.0, 0.2664, 0.0, 0.0, 1.0, 0.2664, 0.0, 0.0, 1.0, 0.2664, 0.0, 0.0, 1.0, 0.2664, 0.0, 0.0, 1.0, 0.2664, 0.0, 0.0, 1.0, 0.2664, 0.0, 0.0, 1.0, 0.2664, 0.0, 0.0, 1.0, 0.2664, 0.0, 0.0, 1.0, 0.2664, 0.0, 0.0, 1.0, 0.2664, 0.0, 0.0, 1.0, 0.2664, 0.0, 0.0, 1.0, 0.2664, 0.0, 0.0, 1.0, 0.2664, 0.0, 0.0, 1.0, 0.2664, 0.0, 0.0, 1.0, 0.2664, 0.0, 0.0, 1.0, 0.2664, 0.0, 0.0, 1.0, 0.2664, 0.0, 0.0, 1.0, 0.2664, 0.0, 0.0, 1.0, 0.2664, 0.0, 0.0, 1.0, 0.2664, 0.0, 0.0, 1.0, 0.2664, 0.0, 0.0, 1.0, 0.2664, 0.0, 0.0, 1.0, 0.2664, 0.0, 0.0, 1.0, 0.2664, 0.0, 0.0, 1.0, 0.2664, 0.0, 0.0, 1.0, 0.2664, 0.0, 0.0, 1.0, 0.2664, 0.0, 0.0, 1.0, 0.2664, 0.0, 0.0, 1.0, 0.2664, 0.0, 0.0, 1.0, 0.2664, 0.0, 0.0, 1.0, 0.2664, 0.0, 0.0, 1.0, 0.2664, 0.0, 0.0, 1.0, 0.2664, 0.0, 0.0, 1.0, 0.2664, 0.0, 0.0, 1.0, 0.2664, 0.0, 0.0, 1.0, 0.2664, 0.0, 0.0, 1.0, 0.2664, 0.0, 0.0, 1.0, 0.2664, 0.0, 0.0, 1.0, 0.2664, 0.0, 0.0, 1.0, 0.2664, 0.0, 0.0, 1.0, 0.2664, 0.0, 0.0, 1.0, 0.2664, 0.0, 0.0, 1.0, 0.2664, 0.0, 0.0, 1.0, 0.2664, 0.0, 0.0, 1.0, 0.2664, 0.0, 0.0, 1.0, 0.2664, 0.0, 0.0, 1.0, 0.2664, 0.0, 0.0, 1.0, 0.2664, 0.0, 0.0, 1.0, 0.2664, 0.0, 0.0, 1.0, 0.2664, 0.0, 0.0, 1.0, 0.2664, 0.0, 0.0, 1.0, 0.2664, 0.0, 0.0, 1.0, 0.2664, 0.0, 0.0, 1.0, 0.2664, 0.0, 0.0, 1.0, 0.2664, 0.0, 0.0, 1.0, 0.2664, 0.0, 0.0, 1.0, 0.2664, 0.0, 0.0, 1.0, 0.2664, 0.0, 0.0, 1.0, 0.2664, 0.0, 0.0, 1.0, 0.2664, 0.0, 0.0, 1.0, 0.2664, 0.0, 0.0, 1.0, 0.2664, 0.0, 0.0, 1.0, 0.2664, 0.0, 0.0, 1.0, 0.2664, 0.0, 0.0, 1.0, 0.2664, 0.0, 0.0, 1.0, 0.2664, 0.0, 0.0, 1.0, 0.2664, 0.0, 0.0, 1.0, 0.2664, 0.0, 0.0, 1.0, 0.2664, 0.0, 0.0, 1.0, 0.2664, 0.0, 0.0, 1.0, 0.2664, 0.0, 0.0, 1.0, 0.2664, 0.0, 0.0, 1.0, 0.2664, 0.0, 0.0, 1.0, 0.2664, 0.0, 0.0, 1.0, 0.2664, 0.0, 0.0, 1.0, 0.2664, 0.0, 0.0, 1.0, 0.2664, 0.0, 0.0, 1.0, 0.2664, 0.0, 0.0, 1.0, 0.2664, 0.0, 0.0, 1.0, 0.2664, 0.0, 0.0, 1.0, 0.2664, 0.0, 0.0, 1.0, 0.2664, 0.0, 0.0, 1.0, 0.2664, 0.0, 0.0, 1.0, 0.2664, 0.0, 0.0, 1.0, 0.2664, 0.0, 0.0, 1.0, 0.2664, 0.0, 0.0, 1.0, 0.2664, 0.0, 0.0, 1.0, 0.2664, 0.0, 0.0, 1.0, 0.2664, 0.0, 0.0, 1.0, 0.2664, 0.0, 0.0, 1.0, 0.2664, 0.0, 0.0, 1.0, 0.2664, 0.0, 0.0, 1.0, 0.2664, 0.0, 0.0, 1.0, 0.2664, 0.0, 0.0, 1.0, 0.2664, 0.0, 0.0, 1.0, 0.2664, 0.0, 0.0, 1.0, 0.2664, 0.0, 0.0, 1.0, 0.2664, 0.0, 0.0, 1.0, 0.2664, 0.0, 0.0, 1.0, 0.2664, 0.0, 0.0, 1.0, 0.2664, 0.0, 0.0, 1.0, 0.2664, 0.0, 0.0, 1.0, 0.2664, 0.0, 0.0, 1.0, 0.2664, 0.0, 0.0, 1.0, 0.2664, 0.0, 0.0, 1.0, 0.2664, 0.0, 0.0, 1.0, 0.2664, 0.0, 0.0, 1.0, 0.2664, 0.0, 0.0, 1.0, 0.2664, 0.0, 0.0, 1.0, 0.2664, 0.0, 0.0, 1.0, 0.2664, 0.0, 0.0, 1.0, 0.2664, 0.0, 0.0, 1.0, 0.2664, 0.0, 0.0, 1.0, 0.2664, 0.0, 0.0, 1.0, 0.2664, 0.0, 0.0, 1.0, 0.2664, 0.0, 0.0, 1.0, 0.2664, 0.0, 0.0, 1.0, 0.2664, 0.0, 0.0, 1.0, 0.2664, 0.0, 0.0, 1.0, 0.2664, 0.0, 0.0, 1.0, 0.2664, 0.0, 0.0, 1.0, 0.2664, 0.0, 0.0, 1.0, 0.2664, 0.0, 0.0, 1.0, 0.2664, 0.0, 0.0, 1.0, 0.2664, 0.0, 0.0, 1.0, 0.2664, 0.0, 0.0, 1.0, 0.2664, 0.0, 0.0, 1.0, 0.2664, 0.0, 0.0, 1.0, 0.2664, 0.0, 0.0, 1.0, 0.2664, 0.0, 0.0, 1.0, 0.2664, 0.0, 0.0, 1.0, 0.2664, 0.0, 0.0, 1.0, 0.2664, 0.0, 0.0, 1.0, 0.2664, 0.0, 0.0, 1.0, 0.2664, 0.0, 0.0, 1.0, 0.2664, 0.0, 0.0, 1.0, 0.2664, 0.0, 0.0, 1.0, 0.2664, 0.0, 0.0, 1.0, 0.2664, 0.0, 0.0, 1.0, 0.2664, 0.0, 0.0, 1.0, 0.2664, 0.0, 0.0, 1.0, 0.2664, 0.0, 0.0, 1.0, 0.2664, 0.0, 0.0, 1.0, 0.2664, 0.0, 0.0, 1.0, 0.2664, 0.0, 0.0, 1.0, 0.2664, 0.0, 0.0, 1.0, 0.2664, 0.0, 0.0, 1.0, 0.2664, 0.0, 0.0, 1.0, 0.2664, 0.0, 0.0, 1.0, 0.2664, 0.0, 0.0, 1.0, 0.2664, 0.0, 0.0, 1.0, 0.2664, 0.0, 0.0, 1.0, 0.2664, 0.0, 0.0, 1.0, 0.2664, 0.0, 0.0, 1.0, 0.2664, 0.0, 0.0, 1.0, 0.2664, 0.0, 0.0, 1.0, 0.2664, 0.0, 0.0, 1.0, 0.2664, 0.0, 0.0, 1.0, 0.2664, 0.0, 0.0, 1.0, 0.2664, 0.0, 0.0, 1.0, 0.2664, 0.0, 0.0, 1.0, 0.2664, 0.0, 0.0, 1.0, 0.2664, 0.0, 0.0, 1.0, 0.2664, 0.0, 0.0, 1.0, 0.2664, 0.0, 0.0, 1.0, 0.2664, 0.0, 0.0, 1.0, 0.2664, 0.0, 0.0, 1.0, 0.2664, 0.0, 0.0, 1.0, 0.2664, 0.0, 0.0, 1.0, 0.2664, 0.0, 0.0, 1.0, 0.2664, 0.0, 0.0, 1.0, 0.2664, 0.0, 0.0, 1.0, 0.2664, 0.0, 0.0, 1.0, 0.2664, 0.0, 0.0, 1.0, 0.2664, 0.0, 0.0, 1.0, 0.2664, 0.0, 0.0, 1.0, 0.2664, 0.0, 0.0, 1.0, 0.2664, 0.0, 0.0, 1.0, 0.2664, 0.0, 0.0, 1.0, 0.2664, 0.0, 0.0, 1.0, 0.2664, 0.0, 0.0, 1.0, 0.2664, 0.0, 0.0, 1.0, 0.2664, 0.0, 0.0, 1.0, 0.2664, 0.0, 0.0, 1.0, 0.2664, 0.0, 0.0, 1.0, 0.2664, 0.0, 0.0, 1.0, 0.2664, 0.0, 0.0, 1.0, 0.2664, 0.0, 0.0, 1.0, 0.2664, 0.0, 0.0, 1.0, 0.2664, 0.0, 0.0, 1.0, 0.2664, 0.0, 0.0, 1.0, 0.2664, 0.0, 0.0, 1.0, 0.2664, 0.0, 0.0, 1.0, 0.2664, 0.0, 0.0, 1.0, 0.2664, 0.0, 0.0, 1.0, 0.2664, 0.0, 0.0, 1.0, 0.2664, 0.0, 0.0, 1.0, 0.2664, 0.0, 0.0, 1.0, 0.2664, 0.0, 0.0, 1.0, 0.2664, 0.0, 0.0, 1.0, 0.2664, 0.0, 0.0, 1.0, 0.2664, 0.0, 0.0, 1.0, 0.2664, 0.0, 0.0, 1.0, 0.2664, 0.0, 0.0, 1.0, 0.2664, 0.0, 0.0, 1.0, 0.2664, 0.0, 0.0, 1.0, 0.2664, 0.0, 0.0, 1.0, 0.2664, 0.0, 0.0, 1.0, 0.2664, 0.0, 0.0, 1.0, 0.2664, 0.0, 0.0, 1.0, 0.2664, 0.0, 0.0, 1.0, 0.2664, 0.0, 0.0, 1.0, 0.2664, 0.0, 0.0, 1.0, 0.2664, 0.0, 0.0, 1.0, 0.2664, 0.0, 0.0, 1.0, 0.2664, 0.0, 0.0, 1.0, 0.2664, 0.0, 0.0, 1.0, 0.2664, 0.0, 0.0, 1.0, 0.2664, 0.0, 0.0, 1.0, 0.2664, 0.0, 0.0, 1.0, 0.2664, 0.0, 0.0, 1.0, 0.2664, 0.0, 0.0, 1.0, 0.2664, 0.0, 0.0, 1.0, 0.2664, 0.0, 0.0, 1.0, 0.2664, 0.0, 0.0, 1.0, 0.2664, 0.0, 0.0, 1.0, 0.2664, 0.0, 0.0, 1.0, 0.2664, 0.0, 0.0, 1.0, 0.2664, 0.0, 0.0, 1.0, 0.2664, 0.0, 0.0, 1.0, 0.2664, 0.0, 0.0, 1.0, 0.2664, 0.0, 0.0, 1.0, 0.2664, 0.0, 0.0, 1.0, 0.2664, 0.0, 0.0, 1.0, 0.2664, 0.0, 0.0, 1.0, 0.2664, 0.0, 0.0, 1.0, 0.2664, 0.0, 0.0, 1.0, 0.2664, 0.0, 0.0, 1.0, 0.2664, 0.0, 0.0, 1.0, 0.2664, 0.0, 0.0, 1.0, 0.2664, 0.0, 0.0, 1.0, 0.2664, 0.0, 0.0, 1.0, 0.2664, 0.0, 0.0, 1.0, 0.2664, 0.0, 0.0, 1.0, 0.2664, 0.0, 0.0, 1.0, 0.2664, 0.0, 0.0, 1.0, 0.2664, 0.0, 0.0, 1.0, 0.2664, 0.0, 0.0, 1.0, 0.2664, 0.0, 0.0, 1.0, 0.2664, 0.0, 0.0, 1.0, 0.2664, 0.0, 0.0, 1.0, 0.2664, 0.0, 0.0, 1.0, 0.2664, 0.0, 0.0, 1.0, 0.2664, 0.0, 0.0, 1.0, 0.2664, 0.0, 0.0, 1.0, 0.2664, 0.0, 0.0, 1.0, 0.2664, 0.0, 0.0, 1.0, 0.2664, 0.0, 0.0, 1.0, 0.2664, 0.0, 0.0, 1.0, 0.2664, 0.0, 0.0, 1.0, 0.2664, 0.0, 0.0, 1.0, 0.2664, 0.0, 0.0, 1.0, 0.2664, 0.0, 0.0, 1.0, 0.2664, 0.0, 0.0, 1.0, 0.2664, 0.0, 0.0, 1.0, 0.2664, 0.0, 0.0, 1.0, 0.2664, 0.0, 0.0, 1.0, 0.2664, 0.0, 0.0, 1.0, 0.2664, 0.0, 0.0, 1.0, 0.2664, 0.0, 0.0, 1.0, 0.2664, 0.0, 0.0, 1.0, 0.2664, 0.0, 0.0, 1.0, 0.2664, 0.0, 0.0, 1.0, 0.2664, 0.0, 0.0, 1.0, 0.2664, 0.0, 0.0, 1.0, 0.2664, 0.0, 0.0, 1.0, 0.2664, 0.0, 0.0, 1.0, 0.2664, 0.0, 0.0, 1.0, 0.2664, 0.0, 0.0, 1.0, 0.2664, 0.0, 0.0, 1.0, 0.2664, 0.0, 0.0, 1.0, 0.2664, 0.0, 0.0, 1.0, 0.2664, 0.0, 0.0, 1.0, 0.2664, 0.0, 0.0, 1.0, 0.2664, 0.0, 0.0, 1.0, 0.2664, 0.0, 0.0, 1.0, 0.2664, 0.0, 0.0, 1.0, 0.2664, 0.0, 0.0, 1.0, 0.2664, 0.0, 0.0, 1.0, 0.2664, 0.0, 0.0, 1.0, 0.2664, 0.0, 0.0, 1.0, 0.2664, 0.0, 0.0, 1.0, 0.2664, 0.0, 0.0, 1.0, 0.2664, 0.0, 0.0, 1.0, 0.2664, 0.0, 0.0, 1.0, 0.2664, 0.0, 0.0, 1.0, 0.2664, 0.0, 0.0, 1.0, 0.2664, 0.0, 0.0, 1.0, 0.2664, 0.0, 0.0, 1.0, 0.2664, 0.0, 0.0, 1.0, 0.2664, 0.0, 0.0, 1.0, 0.2664, 0.0, 0.0, 1.0, 0.2664, 0.0, 0.0, 1.0, 0.2664, 0.0, 0.0, 1.0, 0.2664, 0.0, 0.0, 1.0, 0.2664, 0.0, 0.0, 1.0, 0.2664, 0.0, 0.0, 1.0, 0.2664, 0.0, 0.0, 1.0, 0.2664, 0.0, 0.0, 1.0, 0.2664, 0.0, 0.0, 1.0, 0.2664, 0.0, 0.0, 1.0, 0.2664, 0.0, 0.0, 1.0, 0.2664, 0.0, 0.0, 1.0, 0.2664, 0.0, 0.0, 1.0, 0.2664, 0.0, 0.0, 1.0, 0.2664, 0.0, 0.0, 1.0, 0.2664, 0.0, 0.0, 1.0, 0.2664, 0.0, 0.0, 1.0, 0.2664, 0.0, 0.0, 1.0, 0.2664, 0.0, 0.0, 1.0, 0.2664, 0.0, 0.0, 1.0, 0.2664, 0.0, 0.0, 1.0, 0.2664, 0.0, 0.0, 1.0, 0.2664, 0.0, 0.0, 1.0, 0.2664, 0.0, 0.0, 1.0, 0.2664, 0.0, 0.0, 1.0, 0.2664, 0.0, 0.0, 1.0, 0.2664, 0.0, 0.0, 1.0, 0.2664, 0.0, 0.0, 1.0, 0.2664, 0.0, 0.0, 1.0, 0.2664, 0.0, 0.0, 1.0, 0.2664, 0.0, 0.0, 1.0, 0.2664, 0.0, 0.0, 1.0, 0.2664, 0.0, 0.0, 1.0, 0.2664, 0.0, 0.0, 1.0, 0.2664, 0.0, 0.0, 1.0, 0.2664, 0.0, 0.0, 1.0, 0.2664, 0.0, 0.0, 1.0, 0.2664, 0.0, 0.0, 1.0, 0.2664, 0.0, 0.0, 1.0, 0.2664, 0.0, 0.0, 1.0, 0.2664, 0.0, 0.0, 1.0, 0.2664, 0.0, 0.0, 1.0, 0.2664, 0.0, 0.0, 1.0, 0.2664, 0.0, 0.0, 1.0, 0.2664, 0.0, 0.0, 1.0, 0.2664, 0.0, 0.0, 1.0, 0.2664, 0.0, 0.0, 1.0, 0.2664, 0.0, 0.0, 1.0, 0.2664, 0.0, 0.0, 1.0, 0.2664, 0.0, 0.0, 1.0, 0.2664, 0.0, 0.0, 1.0, 0.2664, 0.0, 0.0, 1.0, 0.2664, 0.0, 0.0, 1.0, 0.2664, 0.0, 0.0, 1.0, 0.2664, 0.0, 0.0, 1.0, 0.2664, 0.0, 0.0, 1.0, 0.2664, 0.0, 0.0, 1.0, 0.2664, 0.0, 0.0, 1.0, 0.2664, 0.0, 0.0, 1.0, 0.2664, 0.0, 0.0, 1.0, 0.2664, 0.0, 0.0, 1.0, 0.2664, 0.0, 0.0, 1.0, 0.2664, 0.0, 0.0, 1.0, 0.2664, 0.0, 0.0, 1.0, 0.2664, 0.0, 0.0, 1.0, 0.2664, 0.0, 0.0, 1.0, 0.2664, 0.0, 0.0, 1.0, 0.2664, 0.0, 0.0, 1.0, 0.2664, 0.0, 0.0, 1.0, 0.2664, 0.0, 0.0, 1.0, 0.2664, 0.0, 0.0, 1.0, 0.2664, 0.0, 0.0, 1.0, 0.2664, 0.0, 0.0, 1.0, 0.2664, 0.0, 0.0, 1.0, 0.2664, 0.0, 0.0, 1.0, 0.2664, 0.0, 0.0, 1.0, 0.2664, 0.0, 0.0, 1.0, 0.2664, 0.0, 0.0, 1.0, 0.2664, 0.0, 0.0, 1.0, 0.2664, 0.0, 0.0, 1.0, 0.2664, 0.0, 0.0, 1.0, 0.2664, 0.0, 0.0, 1.0, 0.2664, 0.0, 0.0, 1.0, 0.2664, 0.0, 0.0, 1.0, 0.2664, 0.0, 0.0, 1.0, 0.2664, 0.0, 0.0, 1.0, 0.2664, 0.0, 0.0, 1.0, 0.2664, 0.0, 0.0, 1.0, 0.2664, 0.0, 0.0, 1.0, 0.2664, 0.0, 0.0, 1.0, 0.2664, 0.0, 0.0, 1.0, 0.2664, 0.0, 0.0, 1.0, 0.2664, 0.0, 0.0, 1.0, 0.2664, 0.0, 0.0, 1.0, 0.2664, 0.0, 0.0, 1.0, 0.2664, 0.0, 0.0, 1.0, 0.2664, 0.0, 0.0, 1.0, 0.2664, 0.0, 0.0, 1.0, 0.2664, 0.0, 0.0, 1.0, 0.2664, 0.0, 0.0, 1.0, 0.2664, 0.0, 0.0, 1.0, 0.2664, 0.0, 0.0, 1.0, 0.2664, 0.0, 0.0, 1.0, 0.2664, 0.0, 0.0, 1.0, 0.2664, 0.0, 0.0, 1.0, 0.2664, 0.0, 0.0, 1.0, 0.2664, 0.0, 0.0, 1.0, 0.2664, 0.0, 0.0, 1.0, 0.2664, 0.0, 0.0, 1.0, 0.2664, 0.0, 0.0, 1.0, 0.2664, 0.0, 0.0, 1.0, 0.2664, 0.0, 0.0, 1.0, 0.2664, 0.0, 0.0, 1.0, 0.2664, 0.0, 0.0, 1.0, 0.2664, 0.0, 0.0, 1.0, 0.2664, 0.0, 0.0, 1.0, 0.2664, 0.0, 0.0, 1.0, 0.2664, 0.0, 0.0, 1.0, 0.2664, 0.0, 0.0, 1.0, 0.2664, 0.0, 0.0, 1.0, 0.2664, 0.0, 0.0, 1.0, 0.2664, 0.0, 0.0, 1.0, 0.2664, 0.0, 0.0, 1.0, 0.2664, 0.0, 0.0, 1.0, 0.2664, 0.0, 0.0, 1.0, 0.2664, 0.0, 0.0, 1.0, 0.2664, 0.0, 0.0, 1.0, 0.2664, 0.0, 0.0, 1.0, 0.2664, 0.0, 0.0, 1.0, 0.2664, 0.0, 0.0, 1.0, 0.2664, 0.0, 0.0, 1.0, 0.2664, 0.0, 0.0, 1.0, 0.2664, 0.0, 0.0, 1.0, 0.2664, 0.0, 0.0, 1.0, 0.2664, 0.0, 0.0, 1.0, 0.2664, 0.0, 0.0, 1.0, 0.2664, 0.0, 0.0, 1.0, 0.2664, 0.0, 0.0, 1.0, 0.2664, 0.0, 0.0, 1.0, 0.2664, 0.0, 0.0, 1.0, 0.2664, 0.0, 0.0, 1.0, 0.2664, 0.0, 0.0, 1.0, 0.2664, 0.0, 0.0, 1.0, 0.2664, 0.0, 0.0, 1.0, 0.2664, 0.0, 0.0, 1.0, 0.2664, 0.0, 0.0, 1.0, 0.2664, 0.0, 0.0, 1.0, 0.2664, 0.0, 0.0, 1.0, 0.2664, 0.0, 0.0, 1.0, 0.2664, 0.0, 0.0, 1.0, 0.2664, 0.0, 0.0, 1.0, 0.2664, 0.0, 0.0, 1.0, 0.2664, 0.0, 0.0, 1.0, 0.2664, 0.0, 0.0, 1.0, 0.2664, 0.0, 0.0, 1.0, 0.2664, 0.0, 0.0, 1.0, 0.2664, 0.0, 0.0, 1.0, 0.2664, 0.0, 0.0, 1.0, 0.2664, 0.0, 0.0, 1.0, 0.2664, 0.0, 0.0, 1.0, 0.2664, 0.0, 0.0, 1.0, 0.2664, 0.0, 0.0, 1.0, 0.2664, 0.0, 0.0, 1.0, 0.2664, 0.0, 0.0, 1.0, 0.2664, 0.0, 0.0, 1.0, 0.2664, 0.0, 0.0, 1.0, 0.2664, 0.0, 0.0, 1.0, 0.2664, 0.0, 0.0, 1.0, 0.2664, 0.0, 0.0, 1.0, 0.2664, 0.0, 0.0, 1.0, 0.2664, 0.0, 0.0, 1.0, 0.2664, 0.0, 0.0, 1.0, 0.2664, 0.0, 0.0, 1.0, 0.2664, 0.0, 0.0, 1.0, 0.2664, 0.0, 0.0, 1.0, 0.2664, 0.0, 0.0, 1.0, 0.2664, 0.0, 0.0, 1.0, 0.2664, 0.0, 0.0, 1.0, 0.2664, 0.0, 0.0, 1.0, 0.2664, 0.0, 0.0, 1.0, 0.2664, 0.0, 0.0, 1.0, 0.2664, 0.0, 0.0, 1.0, 0.2664, 0.0, 0.0, 1.0, 0.2664, 0.0, 0.0, 1.0, 0.2664, 0.0, 0.0, 1.0, 0.2664, 0.0, 0.0, 1.0, 0.2664, 0.0, 0.0, 1.0, 0.2664, 0.0, 0.0, 1.0, 0.2664, 0.0, 0.0, 1.0, 0.2664, 0.0, 0.0, 1.0, 0.2664, 0.0, 0.0, 1.0, 0.2664, 0.0, 0.0, 1.0, 0.2664, 0.0, 0.0, 1.0, 0.2664, 0.0, 0.0, 1.0, 0.2664, 0.0, 0.0, 1.0, 0.2664, 0.0, 0.0, 1.0, 0.2664, 0.0, 0.0, 1.0, 0.2664, 0.0, 0.0, 1.0, 0.2664, 0.0, 0.0, 1.0, 0.2664, 0.0, 0.0, 1.0, 0.2664, 0.0, 0.0, 1.0, 0.2664, 0.0, 0.0, 1.0, 0.2664, 0.0, 0.0, 1.0, 0.2664, 0.0, 0.0, 1.0, 0.2664, 0.0, 0.0, 1.0, 0.2664, 0.0, 0.0, 1.0, 0.2664, 0.0, 0.0, 1.0, 0.2664, 0.0, 0.0, 1.0, 0.2664, 0.0, 0.0, 1.0, 0.2664, 0.0, 0.0, 1.0, 0.2664, 0.0, 0.0, 1.0, 0.2664, 0.0, 0.0, 1.0, 0.2664, 0.0, 0.0, 1.0, 0.2664, 0.0, 0.0, 1.0, 0.2664, 0.0, 0.0, 1.0, 0.2664, 0.0, 0.0, 1.0, 0.2664, 0.0, 0.0, 1.0, 0.2664, 0.0, 0.0, 1.0, 0.2664, 0.0, 0.0, 1.0, 0.2664, 0.0, 0.0, 1.0, 0.2664, 0.0, 0.0, 1.0, 0.2664, 0.0, 0.0, 1.0, 0.2664, 0.0, 0.0, 1.0, 0.2664, 0.0, 0.0, 1.0, 0.2664, 0.0, 0.0, 1.0, 0.2664, 0.0, 0.0, 1.0, 0.2664, 0.0, 0.0, 1.0, 0.2664, 0.0, 0.0, 1.0, 0.2664, 0.0, 0.0, 1.0, 0.2664, 0.0, 0.0, 1.0, 0.2664, 0.0, 0.0, 1.0, 0.2664, 0.0, 0.0, 1.0, 0.2664, 0.0, 0.0, 1.0, 0.2664, 0.0, 0.0, 1.0, 0.2664, 0.0, 0.0, 1.0, 0.2664, 0.0, 0.0, 1.0, 0.2664, 0.0, 0.0, 1.0, 0.2664, 0.0, 0.0, 1.0, 0.2664, 0.0, 0.0, 1.0, 0.2664, 0.0, 0.0, 1.0, 0.2664, 0.0, 0.0, 1.0, 0.2664, 0.0, 0.0, 1.0, 0.2664, 0.0, 0.0, 1.0, 0.2664, 0.0, 0.0, 1.0, 0.2664, 0.0, 0.0, 1.0, 0.2664, 0.0, 0.0, 1.0, 0.2664, 0.0, 0.0, 1.0, 0.2664, 0.0, 0.0, 1.0, 0.2664, 0.0, 0.0, 1.0, 0.2664, 0.0, 0.0, 1.0, 0.2664, 0.0, 0.0, 1.0, 0.2664, 0.0, 0.0, 1.0, 0.2664, 0.0, 0.0, 1.0, 0.2664, 0.0, 0.0, 1.0, 0.2664, 0.0, 0.0, 1.0, 0.2664, 0.0, 0.0, 1.0, 0.2664, 0.0, 0.0, 1.0, 0.2664, 0.0, 0.0, 1.0, 0.2664, 0.0, 0.0, 1.0, 0.2664, 0.0, 0.0, 1.0, 0.2664, 0.0, 0.0, 1.0, 0.2664, 0.0, 0.0, 1.0, 0.2664, 0.0, 0.0, 1.0, 0.2664, 0.0, 0.0, 1.0, 0.2664, 0.0, 0.0, 1.0, 0.2664, 0.0, 0.0, 1.0, 0.2664, 0.0, 0.0, 1.0, 0.2664, 0.0, 0.0, 1.0, 0.2664, 0.0, 0.0, 1.0, 0.2664, 0.0, 0.0, 1.0, 0.2664, 0.0, 0.0, 1.0, 0.2664, 0.0, 0.0, 1.0, 0.2664, 0.0, 0.0, 1.0, 0.2664, 0.0, 0.0, 1.0, 0.2664, 0.0, 0.0, 1.0, 0.2664, 0.0, 0.0, 1.0, 0.2664, 0.0, 0.0, 1.0, 0.2664, 0.0, 0.0, 1.0, 0.2664, 0.0, 0.0, 1.0, 0.2664, 0.0, 0.0, 1.0, 0.2664, 0.0, 0.0, 1.0, 0.2664, 0.0, 0.0, 1.0, 0.2664, 0.0, 0.0, 1.0, 0.2664, 0.0, 0.0, 1.0, 0.2664, 0.0, 0.0, 1.0, 0.2664, 0.0, 0.0, 1.0, 0.2664, 0.0, 0.0, 1.0, 0.2664, 0.0, 0.0, 1.0, 0.2664, 0.0, 0.0, 1.0, 0.2664, 0.0, 0.0, 1.0, 0.2664, 0.0, 0.0, 1.0, 0.2664, 0.0, 0.0, 1.0, 0.2664, 0.0, 0.0, 1.0, 0.2664, 0.0, 0.0, 1.0, 0.2664, 0.0, 0.0, 1.0, 0.2664, 0.0, 0.0, 1.0, 0.2664, 0.0, 0.0, 1.0, 0.2664, 0.0, 0.0, 1.0, 0.2664, 0.0, 0.0, 1.0, 0.2664, 0.0, 0.0, 1.0, 0.2664, 0.0, 0.0, 1.0, 0.2664, 0.0, 0.0, 1.0, 0.2664, 0.0, 0.0, 1.0, 0.2664, 0.0, 0.0, 1.0, 0.2664, 0.0, 0.0, 1.0, 0.2664, 0.0, 0.0, 1.0, 0.2664, 0.0, 0.0, 1.0, 0.2664, 0.0, 0.0, 1.0, 0.2664, 0.0, 0.0, 1.0, 0.2664, 0.0, 0.0, 1.0, 0.2664, 0.0, 0.0, 1.0, 0.2664, 0.0, 0.0, 1.0, 0.2664, 0.0, 0.0, 1.0, 0.2664, 0.0, 0.0, 1.0, 0.2664, 0.0, 0.0, 1.0, 0.2664, 0.0, 0.0, 1.0, 0.2664, 0.0, 0.0, 1.0, 0.2664, 0.0, 0.0, 1.0, 0.2664, 0.0, 0.0, 1.0, 0.2664, 0.0, 0.0, 1.0, 0.2664, 0.0, 0.0, 1.0, 0.2664, 0.0, 0.0, 1.0, 0.2664, 0.0, 0.0, 1.0, 0.2664, 0.0, 0.0, 1.0, 0.2664, 0.0, 0.0, 1.0, 0.2664, 0.0, 0.0, 1.0, 0.2664, 0.0, 0.0, 1.0, 0.2664, 0.0, 0.0, 1.0, 0.2664, 0.0, 0.0, 1.0, 0.2664, 0.0, 0.0, 1.0, 0.2664, 0.0, 0.0, 1.0, 0.2664, 0.0, 0.0, 1.0, 0.2664, 0.0, 0.0, 1.0, 0.2664, 0.0, 0.0, 1.0, 0.2664, 0.0, 0.0, 1.0, 0.2664, 0.0, 0.0, 1.0, 0.2664, 0.0, 0.0, 1.0, 0.2664, 0.0, 0.0, 1.0, 0.2664, 0.0, 0.0, 1.0, 0.2664, 0.0, 0.0, 1.0, 0.2664, 0.0, 0.0, 1.0, 0.2664, 0.0, 0.0, 1.0, 0.2664, 0.0, 0.0, 1.0, 0.2664, 0.0, 0.0, 1.0, 0.2664, 0.0, 0.0, 1.0, 0.2664, 0.0, 0.0, 1.0, 0.2664, 0.0, 0.0, 1.0, 0.2664, 0.0, 0.0, 1.0, 0.2664, 0.0, 0.0, 1.0, 0.2664, 0.0, 0.0, 1.0, 0.2664, 0.0, 0.0, 1.0, 0.2664, 0.0, 0.0, 1.0, 0.2664, 0.0, 0.0, 1.0, 0.2664, 0.0, 0.0, 1.0, 0.2664, 0.0, 0.0, 1.0, 0.2664, 0.0, 0.0, 1.0, 0.2664, 0.0, 0.0, 1.0, 0.2664, 0.0, 0.0, 1.0, 0.2664, 0.0, 0.0, 1.0, 0.2664, 0.0, 0.0, 1.0, 0.2664, 0.0, 0.0, 1.0, 0.2664, 0.0, 0.0, 1.0, 0.2664, 0.0, 0.0, 1.0, 0.2664, 0.0, 0.0, 1.0, 0.2664, 0.0, 0.0, 1.0, 0.2664, 0.0, 0.0, 1.0, 0.2664, 0.0, 0.0, 1.0, 0.2664, 0.0, 0.0, 1.0, 0.2664, 0.0, 0.0, 1.0, 0.2664, 0.0, 0.0, 1.0, 0.2664, 0.0, 0.0, 1.0, 0.2664, 0.0, 0.0, 1.0, 0.2664, 0.0, 0.0, 1.0, 0.2664, 0.0, 0.0, 1.0, 0.2664, 0.0, 0.0, 1.0, 0.2664, 0.0, 0.0, 1.0, 0.2664, 0.0, 0.0, 1.0, 0.2664, 0.0, 0.0, 1.0, 0.2664, 0.0, 0.0, 1.0, 0.2664, 0.0, 0.0, 1.0, 0.2664, 0.0, 0.0, 1.0, 0.2664, 0.0, 0.0, 1.0, 0.2664, 0.0, 0.0, 1.0, 0.2664, 0.0, 0.0, 1.0, 0.2664, 0.0, 0.0, 1.0, 0.2664, 0.0, 0.0, 1.0, 0.2664, 0.0, 0.0, 1.0, 0.2664, 0.0, 0.0, 1.0, 0.2664, 0.0, 0.0, 1.0, 0.2664, 0.0, 0.0, 1.0, 0.2664, 0.0, 0.0, 1.0, 0.2664, 0.0, 0.0, 1.0, 0.2664, 0.0, 0.0, 1.0, 0.2664, 0.0, 0.0, 1.0, 0.2664, 0.0, 0.0, 1.0, 0.2664, 0.0, 0.0, 1.0, 0.2664, 0.0, 0.0, 1.0, 0.2664, 0.0, 0.0, 1.0, 0.2664, 0.0, 0.0, 1.0, 0.2664, 0.0, 0.0, 1.0, 0.2664, 0.0, 0.0, 1.0, 0.2664, 0.0, 0.0, 1.0, 0.2664, 0.0, 0.0, 1.0, 0.2664, 0.0, 0.0, 1.0, 0.2664, 0.0, 0.0, 1.0, 0.2664, 0.0, 0.0, 1.0, 0.2664, 0.0, 0.0, 1.0, 0.2664, 0.0, 0.0, 1.0, 0.2664, 0.0, 0.0, 1.0, 0.2664, 0.0, 0.0, 1.0, 0.2664, 0.0, 0.0, 1.0, 0.2664, 0.0, 0.0, 1.0, 0.2664, 0.0, 0.0, 1.0, 0.2664, 0.0, 0.0, 1.0, 0.2664, 0.0, 0.0, 1.0, 0.2664, 0.0, 0.0, 1.0, 0.2664, 0.0, 0.0, 1.0, 0.2664, 0.0, 0.0, 1.0, 0.2664, 0.0, 0.0, 1.0, 0.2664, 0.0, 0.0, 1.0, 0.2664, 0.0, 0.0, 1.0, 0.2664, 0.0, 0.0, 1.0, 0.2664, 0.0, 0.0, 1.0, 0.2664, 0.0, 0.0, 1.0, 0.2664, 0.0, 0.0, 1.0, 0.2664, 0.0, 0.0, 1.0, 0.2664, 0.0, 0.0, 1.0, 0.2664, 0.0, 0.0, 1.0, 0.2664, 0.0, 0.0, 1.0, 0.2664, 0.0, 0.0, 1.0, 0.2664, 0.0, 0.0, 1.0, 0.2664, 0.0, 0.0, 1.0, 0.2664, 0.0, 0.0, 1.0, 0.2664, 0.0, 0.0, 1.0, 0.2664, 0.0, 0.0, 1.0, 0.2664, 0.0, 0.0, 1.0, 0.2664, 0.0, 0.0, 1.0, 0.2664, 0.0, 0.0, 1.0, 0.2664, 0.0, 0.0, 1.0, 0.2664, 0.0, 0.0, 1.0, 0.2664, 0.0, 0.0, 1.0, 0.2664, 0.0, 0.0, 1.0, 0.2664, 0.0, 0.0, 1.0, 0.2664, 0.0, 0.0, 1.0, 0.2664, 0.0, 0.0, 1.0, 0.2664, 0.0, 0.0, 1.0, 0.2664, 0.0, 0.0, 1.0, 0.2664, 0.0, 0.0, 1.0, 0.2664, 0.0, 0.0, 1.0, 0.2664, 0.0, 0.0, 1.0, 0.2664, 0.0, 0.0, 1.0, 0.2664, 0.0, 0.0, 1.0, 0.2664, 0.0, 0.0, 1.0, 0.2664, 0.0, 0.0, 1.0, 0.2664, 0.0, 0.0, 1.0, 0.2664, 0.0, 0.0, 1.0, 0.2664, 0.0, 0.0, 1.0, 0.2664, 0.0, 0.0, 1.0, 0.2664, 0.0, 0.0, 1.0, 0.2664, 0.0, 0.0, 1.0, 0.2664, 0.0, 0.0, 1.0, 0.2664, 0.0, 0.0, 1.0, 0.2664, 0.0, 0.0, 1.0, 0.2664, 0.0, 0.0, 1.0, 0.2664, 0.0, 0.0, 1.0, 0.2664, 0.0, 0.0, 1.0, 0.2664, 0.0, 0.0, 1.0, 0.2664, 0.0, 0.0, 1.0, 0.2664, 0.0, 0.0, 1.0, 0.2664, 0.0, 0.0, 1.0, 0.2664, 0.0, 0.0, 1.0, 0.2664, 0.0, 0.0, 1.0, 0.2664, 0.0, 0.0, 1.0, 0.2664, 0.0, 0.0, 1.0, 0.2664, 0.0, 0.0, 1.0, 0.2664, 0.0, 0.0, 1.0, 0.2664, 0.0, 0.0, 1.0, 0.2664, 0.0, 0.0, 1.0, 0.2664, 0.0, 0.0, 1.0, 0.2664, 0.0, 0.0, 1.0, 0.2664, 0.0, 0.0, 1.0, 0.2664, 0.0, 0.0, 1.0, 0.2664, 0.0, 0.0, 1.0, 0.2664, 0.0, 0.0, 1.0, 0.2664, 0.0, 0.0, 1.0, 0.2664, 0.0, 0.0, 1.0, 0.2664, 0.0, 0.0, 1.0, 0.2664, 0.0, 0.0, 1.0, 0.2664, 0.0, 0.0, 1.0, 0.2664, 0.0, 0.0, 1.0, 0.2664, 0.0, 0.0, 1.0, 0.2664, 0.0, 0.0, 1.0, 0.2664, 0.0, 0.0, 1.0, 0.2664, 0.0, 0.0, 1.0, 0.2664, 0.0, 0.0, 1.0, 0.2664, 0.0, 0.0, 1.0, 0.2664, 0.0, 0.0, 1.0, 0.2664, 0.0, 0.0, 1.0, 0.2664, 0.0, 0.0, 1.0, 0.2664, 0.0, 0.0, 1.0, 0.2664, 0.0, 0.0, 1.0, 0.2664, 0.0, 0.0, 1.0, 0.2664, 0.0, 0.0, 1.0, 0.2664, 0.0, 0.0, 1.0, 0.2664, 0.0, 0.0, 1.0, 0.2664, 0.0, 0.0, 1.0, 0.2664, 0.0, 0.0, 1.0, 0.2664, 0.0, 0.0, 1.0, 0.2664, 0.0, 0.0, 1.0, 0.2664, 0.0, 0.0, 1.0, 0.2664, 0.0, 0.0, 1.0, 0.2664, 0.0, 0.0, 1.0, 0.2664, 0.0, 0.0, 1.0, 0.2664, 0.0, 0.0, 1.0, 0.2664, 0.0, 0.0, 1.0, 0.2664, 0.0, 0.0, 1.0, 0.2664, 0.0, 0.0, 1.0, 0.2664, 0.0, 0.0, 1.0, 0.2664, 0.0, 0.0, 1.0])
me_med2_6_png.materials.append(mat_med2_6)
me_med2_6_png.use_remesh_preserve_volume = False
me_med2_6_png.use_remesh_preserve_attributes = False
me_med2_6_png.use_mirror_vertex_groups = False
me_med2_6_png.update()

# ---- objects
ob_med2_6_mesh = bpy.data.objects.new('med2_6_mesh', me_med2_6_png)

# ---- transforms, parenting, visibility, modifiers, constraints
ob_med2_6_mesh.location = (0.0, 0.0, 0.0)
ob_med2_6_mesh.lineart.crease_threshold = 0.0

# ---- collection membership
col_collection_7.objects.link(ob_med2_6_mesh)

# ---- scene / render settings (as saved in the file)
scene.frame_start = 1; scene.frame_end = 2; scene.frame_set(0)
scene.render.engine = 'BLENDER_EEVEE_NEXT'
scene.render.image_settings.color_mode = 'RGB'
scene.render.image_settings.compression = 90
scene.render.resolution_percentage = 50
scene.render.dither_intensity = 0.0
scene.render.bake_margin = 2
scene.render.bake_bias = 0.0
scene.cycles.use_denoising = False
scene.cycles.samples = 10
scene.cycles.sampling_pattern = 'TABULATED_SOBOL'
scene.cycles.light_sampling_threshold = 0.0
scene.cycles.use_adaptive_sampling = False
scene.cycles.use_light_tree = False
scene.cycles.blur_glossy = 0.0
scene.cycles.volume_bounces = 1
scene.cycles.pixel_filter_type = 'GAUSSIAN'
scene.cycles.sample_clamp_indirect = 0.0
scene.view_settings.view_transform = 'Standard'
bpy.context.view_layer.update()

# ---- added for rendering (the .blend has no active camera and no usable light): camera, sun
cam_auto = bpy.data.cameras.new('AutoCamera')
cam_auto.lens = 50.0
cam_auto.sensor_width = 36.0
cam_auto.clip_end = 1000.0
ob_auto_camera = bpy.data.objects.new('AutoCamera', cam_auto)
scene.collection.objects.link(ob_auto_camera)
ob_auto_camera.location = (3.37894, -2.5949, 2.70315)
ob_auto_camera.rotation_euler = (1.09748, -7.21219e-08, 0.694738)
scene.camera = ob_auto_camera
light_auto_sun = bpy.data.lights.new('AutoSun', 'SUN')
light_auto_sun.energy = 3.0
light_auto_sun.angle = 0.0523599
ob_auto_sun = bpy.data.objects.new('AutoSun', light_auto_sun)
scene.collection.objects.link(ob_auto_sun)
ob_auto_sun.rotation_euler = (0.872665, 0.174533, 0.523599)
bpy.context.view_layer.update()
